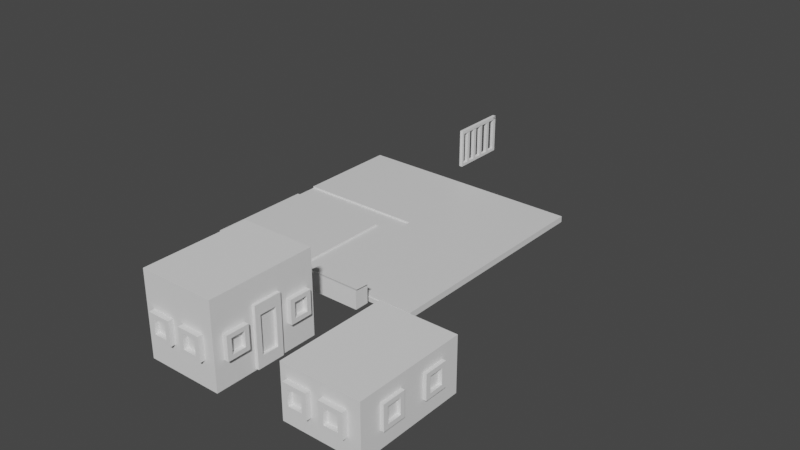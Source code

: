 # Source: city_files.blend  (saved by Blender 3.6.11; exported with 4.5.12 LTS)
import bpy
from mathutils import Matrix  # noqa: F401  (used for matrix-valued properties, if any)

bpy.ops.wm.read_factory_settings(use_empty=True)
scene = bpy.context.scene
scene.name = 'Scene'

# ---- collections
col_collection = bpy.data.collections.new('Collection'); scene.collection.children.link(col_collection)

# ---- materials (node trees are filled in below, after node groups)
mat_material = bpy.data.materials.new('Material')
mat_material.alpha_threshold = 0.0
mat_material.use_transparent_shadow = False
mat_material.roughness = 0.5
mat_material.line_color = (0.0, 0.0, 0.0, 1.0)

# ---- material node trees
mat_material.use_nodes = True; mat_material.node_tree.nodes.clear()
_N = mat_material.node_tree.nodes; _L = mat_material.node_tree.links
n0 = _N.new('ShaderNodeOutputMaterial'); n0.name = 'Material Output'; n0.location = (300, 300)
n1 = _N.new('ShaderNodeBsdfPrincipled'); n1.name = 'Principled BSDF'; n1.location = (10, 300)
n1.distribution = 'GGX'
n1.subsurface_method = 'RANDOM_WALK_SKIN'
n1.inputs[3].default_value = 1.45
n1.inputs[27].default_value = (0.0, 0.0, 0.0, 1.0)
n1.inputs[28].default_value = 1.0
_L.new(n1.outputs[0], n0.inputs[0])
n0.is_active_output = True

# ---- world
world_world = bpy.data.worlds.new('World'); scene.world = world_world
world_world.use_nodes = True; world_world.node_tree.nodes.clear()
_N = world_world.node_tree.nodes; _L = world_world.node_tree.links
n0 = _N.new('ShaderNodeOutputWorld'); n0.name = 'World Output'; n0.location = (300, 300)
n1 = _N.new('ShaderNodeBackground'); n1.name = 'Background'; n1.location = (10, 300)
n1.inputs[0].default_value = (0.05088, 0.05088, 0.05088, 1.0)
_L.new(n1.outputs[0], n0.inputs[0])
n0.is_active_output = True
world_world.color = (0.05088, 0.05088, 0.05088)
world_world.use_sun_shadow = False
world_world.sun_shadow_jitter_overblur = 0.0

# ---- meshes
me_cube_002 = bpy.data.meshes.new('Cube.002')
me_cube_002.from_pydata([(-24.43, -20.07, -20.77), (-24.43, -20.07, 20.77), (-24.43, 20.07, -20.77), (-24.43, 20.07, 20.77), (24.43, -20.07, -20.77), (24.43, -20.07, 20.77), (24.43, 20.07, -20.77), (24.43, 20.07, 20.77), (-26.57, -21.79, 23.02), (-26.57, 21.79, 25.15), (26.57, 21.79, 25.15), (26.57, -21.79, 23.02)], [], [(0, 1, 3, 2), (2, 3, 7, 6), (6, 7, 5, 4), (4, 5, 1, 0), (2, 6, 4, 0), (3, 1, 8, 9), (10, 9, 8, 11), (1, 5, 11, 8), (7, 3, 9, 10), (5, 7, 10, 11)])
_uv = me_cube_002.uv_layers.new(name='UVMap')
_uv.uv.foreach_set('vector', [0.375, 0.0, 0.625, 0.0, 0.625, 0.25, 0.375, 0.25, 0.375, 0.25, 0.625, 0.25, 0.625, 0.5, 0.375, 0.5, 0.375, 0.5, 0.625, 0.5, 0.625, 0.75, 0.375, 0.75, 0.375, 0.75, 0.625, 0.75, 0.625, 1.0, 0.375, 1.0, 0.125, 0.5, 0.375, 0.5, 0.375, 0.75, 0.125, 0.75, 0.625, 0.25, 0.625, 0.0, 0.625, 0.0, 0.625, 0.25, 0.625, 0.5, 0.875, 0.5, 0.875, 0.75, 0.625, 0.75, 0.625, 1.0, 0.625, 0.75, 0.625, 0.75, 0.625, 1.0, 0.625, 0.5, 0.625, 0.25, 0.625, 0.25, 0.625, 0.5, 0.625, 0.75, 0.625, 0.5, 0.625, 0.5, 0.625, 0.75])
me_cube_002.update()
me_cube_004 = bpy.data.meshes.new('Cube.004')
me_cube_004.from_pydata([(-1.0, -1.0, -1.0), (-1.0, -1.0, 1.0), (-1.0, 1.0, -1.0), (-1.0, 1.0, 1.0), (1.0, -1.0, -1.0), (1.0, -1.0, 1.0), (1.0, 1.0, -1.0), (1.0, 1.0, 1.0), (-1.0, -1.0, 7.756), (-1.0, 1.0, 7.756), (1.0, 1.0, 7.756), (1.0, -1.0, 7.756), (-1.0, -1.0, 9.664), (-1.0, 1.0, 9.664), (1.0, 1.0, 9.664), (1.0, -1.0, 9.664), (-1.0, 7.201, 7.756), (1.0, 7.201, 7.756), (-1.0, 7.201, 9.664), (1.0, 7.201, 9.664), (-1.0, 9.299, 7.756), (1.0, 9.299, 7.756), (-1.0, 9.299, 9.664), (1.0, 9.299, 9.664), (-1.0, 7.201, 0.9963), (1.0, 7.201, 0.9963), (-1.0, 9.299, 0.9963), (1.0, 9.299, 0.9963), (-1.0, 9.277, 1.0), (-1.0, 9.277, -1.0), (1.0, 9.277, -1.0), (1.0, 9.277, 1.0)], [], [(0, 1, 3, 2), (3, 7, 31, 28), (6, 7, 5, 4), (4, 5, 1, 0), (2, 6, 4, 0), (5, 7, 10, 11), (8, 11, 15, 12), (3, 1, 8, 9), (1, 5, 11, 8), (7, 3, 9, 10), (14, 13, 12, 15), (9, 13, 18, 16), (11, 10, 14, 15), (9, 8, 12, 13), (16, 18, 22, 20), (10, 9, 16, 17), (14, 10, 17, 19), (13, 14, 19, 18), (21, 20, 22, 23), (16, 20, 26, 24), (19, 17, 21, 23), (18, 19, 23, 22), (25, 24, 26, 27), (17, 16, 24, 25), (21, 17, 25, 27), (20, 21, 27, 26), (29, 28, 31, 30), (2, 3, 28, 29), (7, 6, 30, 31), (6, 2, 29, 30)])
_uv = me_cube_004.uv_layers.new(name='UVMap')
_uv.uv.foreach_set('vector', [0.375, 0.0, 0.625, 0.0, 0.625, 0.25, 0.375, 0.25, 0.625, 0.25, 0.625, 0.5, 0.625, 0.5, 0.625, 0.25, 0.375, 0.5, 0.625, 0.5, 0.625, 0.75, 0.375, 0.75, 0.375, 0.75, 0.625, 0.75, 0.625, 1.0, 0.375, 1.0, 0.125, 0.5, 0.375, 0.5, 0.375, 0.75, 0.125, 0.75, 0.625, 0.75, 0.625, 0.5, 0.625, 0.5, 0.625, 0.75, 0.625, 1.0, 0.625, 0.75, 0.625, 0.75, 0.625, 1.0, 0.625, 0.25, 0.625, 0.0, 0.625, 0.0, 0.625, 0.25, 0.625, 1.0, 0.625, 0.75, 0.625, 0.75, 0.625, 1.0, 0.625, 0.5, 0.625, 0.25, 0.625, 0.25, 0.625, 0.5, 0.625, 0.5, 0.875, 0.5, 0.875, 0.75, 0.625, 0.75, 0.625, 0.25, 0.625, 0.25, 0.625, 0.25, 0.625, 0.25, 0.625, 0.75, 0.625, 0.5, 0.625, 0.5, 0.625, 0.75, 0.625, 0.25, 0.625, 0.0, 0.625, 0.0, 0.625, 0.25, 0.625, 0.25, 0.625, 0.25, 0.625, 0.25, 0.625, 0.25, 0.625, 0.5, 0.625, 0.25, 0.625, 0.25, 0.625, 0.5, 0.625, 0.5, 0.625, 0.5, 0.625, 0.5, 0.625, 0.5, 0.875, 0.5, 0.625, 0.5, 0.625, 0.5, 0.875, 0.5, 0.625, 0.5, 0.625, 0.25, 0.625, 0.25, 0.625, 0.5, 0.625, 0.25, 0.625, 0.25, 0.625, 0.25, 0.625, 0.25, 0.625, 0.5, 0.625, 0.5, 0.625, 0.5, 0.625, 0.5, 0.875, 0.5, 0.625, 0.5, 0.625, 0.5, 0.875, 0.5, 0.625, 0.5, 0.625, 0.25, 0.625, 0.25, 0.625, 0.5, 0.625, 0.5, 0.625, 0.25, 0.625, 0.25, 0.625, 0.5, 0.625, 0.5, 0.625, 0.5, 0.625, 0.5, 0.625, 0.5, 0.625, 0.25, 0.625, 0.5, 0.625, 0.5, 0.625, 0.25, 0.375, 0.25, 0.625, 0.25, 0.625, 0.5, 0.375, 0.5, 0.375, 0.25, 0.625, 0.25, 0.625, 0.25, 0.375, 0.25, 0.625, 0.5, 0.375, 0.5, 0.375, 0.5, 0.625, 0.5, 0.375, 0.5, 0.125, 0.5, 0.125, 0.5, 0.375, 0.5])
me_cube_004.update()
me_cube_001 = bpy.data.meshes.new('Cube.001')
me_cube_001.from_pydata([(-23.36, -18.41, -20.49), (-23.36, -18.41, 20.49), (-23.36, 18.41, -20.49), (-23.36, 18.41, 20.49), (23.36, -18.41, -20.49), (23.36, -18.41, 20.49), (23.36, 18.41, -20.49), (23.36, 18.41, 20.49), (-23.36, -18.41, 482.1), (-23.36, 18.41, 482.1), (23.36, 18.41, 482.1), (23.36, -18.41, 482.1), (-23.36, -18.41, 529.4), (-23.36, 18.41, 529.4), (23.36, 18.41, 529.4), (23.36, -18.41, 529.4), (-23.36, -109.1, -20.49), (-23.36, -109.1, 20.49), (23.36, -109.1, 20.49), (23.36, -109.1, -20.49), (-23.36, -155.5, -20.49), (-23.36, -155.5, 20.49), (23.36, -155.5, 20.49), (23.36, -155.5, -20.49), (-23.36, -259.4, -20.49), (-23.36, -259.4, 20.49), (23.36, -259.4, 20.49), (23.36, -259.4, -20.49), (-23.36, -308.6, -20.49), (-23.36, -308.6, 20.49), (23.36, -308.6, 20.49), (23.36, -308.6, -20.49), (-23.36, -408.5, -20.49), (-23.36, -408.5, 20.49), (23.36, -408.5, 20.49), (23.36, -408.5, -20.49), (-23.36, -456.9, -20.49), (-23.36, -456.9, 20.49), (23.36, -456.9, 20.49), (23.36, -456.9, -20.49), (-23.36, -570.9, -20.49), (-23.36, -570.9, 20.49), (23.36, -570.9, 20.49), (23.36, -570.9, -20.49), (-23.36, -621.4, -20.49), (-23.36, -621.4, 20.49), (23.36, -621.4, 20.49), (23.36, -621.4, -20.49), (-23.36, -735.8, -20.49), (-23.36, -735.8, 20.49), (23.36, -735.8, 20.49), (23.36, -735.8, -20.49), (-23.36, -784.5, -20.49), (-23.36, -784.5, 20.49), (23.36, -784.5, 20.49), (23.36, -784.5, -20.49), (23.36, -735.8, 524.8), (-23.36, -735.8, 524.8), (23.36, -784.5, 524.8), (-23.36, -784.5, 524.8), (23.36, -783.9, 482.1), (-23.36, -783.9, 482.1), (23.36, -783.9, 529.4), (-23.36, -783.9, 529.4), (23.36, -109.1, 488.1), (-23.36, -109.1, 488.1), (23.36, -155.5, 488.1), (-23.36, -155.5, 488.1), (23.36, -259.4, 488.8), (-23.36, -259.4, 488.8), (23.36, -308.6, 488.8), (-23.36, -308.6, 488.8), (23.36, -408.5, 488.1), (-23.36, -408.5, 488.1), (23.36, -456.9, 488.1), (-23.36, -456.9, 488.1), (23.36, -570.9, 486.9), (-23.36, -570.9, 486.9), (23.36, -621.4, 486.9), (-23.36, -621.4, 486.9)], [], [(0, 1, 3, 2), (2, 3, 7, 6), (6, 7, 5, 4), (1, 0, 16, 17), (2, 6, 4, 0), (5, 7, 10, 11), (9, 8, 12, 13), (3, 1, 8, 9), (1, 5, 11, 8), (7, 3, 9, 10), (14, 13, 12, 15), (15, 12, 63, 62), (10, 9, 13, 14), (11, 10, 14, 15), (16, 19, 23, 20), (0, 4, 19, 16), (5, 1, 17, 18), (4, 5, 18, 19), (22, 21, 25, 26), (17, 16, 20, 21), (22, 18, 64, 66), (19, 18, 22, 23), (27, 26, 30, 31), (23, 22, 26, 27), (20, 23, 27, 24), (21, 20, 24, 25), (28, 31, 35, 32), (24, 27, 31, 28), (25, 24, 28, 29), (25, 29, 71, 69), (34, 33, 73, 72), (29, 28, 32, 33), (30, 29, 33, 34), (31, 30, 34, 35), (36, 39, 43, 40), (35, 34, 38, 39), (32, 35, 39, 36), (33, 32, 36, 37), (40, 43, 47, 44), (37, 36, 40, 41), (38, 37, 41, 42), (39, 38, 42, 43), (46, 45, 49, 50), (41, 40, 44, 45), (45, 46, 78, 79), (43, 42, 46, 47), (48, 51, 55, 52), (47, 46, 50, 51), (44, 47, 51, 48), (45, 44, 48, 49), (55, 54, 53, 52), (49, 48, 52, 53), (54, 50, 56, 58), (51, 50, 54, 55), (56, 57, 59, 58), (53, 54, 58, 59), (50, 49, 57, 56), (49, 53, 59, 57), (61, 60, 62, 63), (8, 11, 60, 61), (11, 15, 62, 60), (12, 8, 61, 63), (64, 65, 67, 66), (21, 22, 66, 67), (18, 17, 65, 64), (17, 21, 67, 65), (68, 69, 71, 70), (29, 30, 70, 71), (26, 25, 69, 68), (30, 26, 68, 70), (72, 73, 75, 74), (33, 37, 75, 73), (38, 34, 72, 74), (37, 38, 74, 75), (76, 77, 79, 78), (42, 41, 77, 76), (41, 45, 79, 77), (46, 42, 76, 78)])
_uv = me_cube_001.uv_layers.new(name='UVMap')
_uv.uv.foreach_set('vector', [0.375, 0.0, 0.625, 0.0, 0.625, 0.25, 0.375, 0.25, 0.375, 0.25, 0.625, 0.25, 0.625, 0.5, 0.375, 0.5, 0.375, 0.5, 0.625, 0.5, 0.625, 0.75, 0.375, 0.75, 0.625, 0.0, 0.375, 0.0, 0.375, 0.0, 0.625, 0.0, 0.125, 0.5, 0.375, 0.5, 0.375, 0.75, 0.125, 0.75, 0.625, 0.75, 0.625, 0.5, 0.625, 0.5, 0.625, 0.75, 0.625, 0.25, 0.625, 0.0, 0.625, 0.0, 0.625, 0.25, 0.625, 0.25, 0.625, 0.0, 0.625, 0.0, 0.625, 0.25, 0.625, 1.0, 0.625, 0.75, 0.625, 0.75, 0.625, 1.0, 0.625, 0.5, 0.625, 0.25, 0.625, 0.25, 0.625, 0.5, 0.625, 0.5, 0.875, 0.5, 0.875, 0.75, 0.625, 0.75, 0.625, 0.75, 0.875, 0.75, 0.875, 0.75, 0.625, 0.75, 0.625, 0.5, 0.625, 0.25, 0.625, 0.25, 0.625, 0.5, 0.625, 0.75, 0.625, 0.5, 0.625, 0.5, 0.625, 0.75, 0.125, 0.75, 0.375, 0.75, 0.375, 0.75, 0.125, 0.75, 0.125, 0.75, 0.375, 0.75, 0.375, 0.75, 0.125, 0.75, 0.625, 0.75, 0.625, 1.0, 0.625, 1.0, 0.625, 0.75, 0.375, 0.75, 0.625, 0.75, 0.625, 0.75, 0.375, 0.75, 0.625, 0.75, 0.625, 1.0, 0.625, 1.0, 0.625, 0.75, 0.625, 0.0, 0.375, 0.0, 0.375, 0.0, 0.625, 0.0, 0.625, 0.75, 0.625, 0.75, 0.625, 0.75, 0.625, 0.75, 0.375, 0.75, 0.625, 0.75, 0.625, 0.75, 0.375, 0.75, 0.375, 0.75, 0.625, 0.75, 0.625, 0.75, 0.375, 0.75, 0.375, 0.75, 0.625, 0.75, 0.625, 0.75, 0.375, 0.75, 0.125, 0.75, 0.375, 0.75, 0.375, 0.75, 0.125, 0.75, 0.625, 0.0, 0.375, 0.0, 0.375, 0.0, 0.625, 0.0, 0.125, 0.75, 0.375, 0.75, 0.375, 0.75, 0.125, 0.75, 0.125, 0.75, 0.375, 0.75, 0.375, 0.75, 0.125, 0.75, 0.625, 0.0, 0.375, 0.0, 0.375, 0.0, 0.625, 0.0, 0.625, 0.0, 0.625, 0.0, 0.625, 0.0, 0.625, 0.0, 0.625, 0.75, 0.625, 1.0, 0.625, 1.0, 0.625, 0.75, 0.625, 0.0, 0.375, 0.0, 0.375, 0.0, 0.625, 0.0, 0.625, 0.75, 0.625, 1.0, 0.625, 1.0, 0.625, 0.75, 0.375, 0.75, 0.625, 0.75, 0.625, 0.75, 0.375, 0.75, 0.125, 0.75, 0.375, 0.75, 0.375, 0.75, 0.125, 0.75, 0.375, 0.75, 0.625, 0.75, 0.625, 0.75, 0.375, 0.75, 0.125, 0.75, 0.375, 0.75, 0.375, 0.75, 0.125, 0.75, 0.625, 0.0, 0.375, 0.0, 0.375, 0.0, 0.625, 0.0, 0.125, 0.75, 0.375, 0.75, 0.375, 0.75, 0.125, 0.75, 0.625, 0.0, 0.375, 0.0, 0.375, 0.0, 0.625, 0.0, 0.625, 0.75, 0.625, 1.0, 0.625, 1.0, 0.625, 0.75, 0.375, 0.75, 0.625, 0.75, 0.625, 0.75, 0.375, 0.75, 0.625, 0.75, 0.625, 1.0, 0.625, 1.0, 0.625, 0.75, 0.625, 0.0, 0.375, 0.0, 0.375, 0.0, 0.625, 0.0, 0.625, 1.0, 0.625, 0.75, 0.625, 0.75, 0.625, 1.0, 0.375, 0.75, 0.625, 0.75, 0.625, 0.75, 0.375, 0.75, 0.125, 0.75, 0.375, 0.75, 0.375, 0.75, 0.125, 0.75, 0.375, 0.75, 0.625, 0.75, 0.625, 0.75, 0.375, 0.75, 0.125, 0.75, 0.375, 0.75, 0.375, 0.75, 0.125, 0.75, 0.625, 0.0, 0.375, 0.0, 0.375, 0.0, 0.625, 0.0, 0.375, 0.75, 0.625, 0.75, 0.625, 1.0, 0.375, 1.0, 0.625, 0.0, 0.375, 0.0, 0.375, 0.0, 0.625, 0.0, 0.625, 0.75, 0.625, 0.75, 0.625, 0.75, 0.625, 0.75, 0.375, 0.75, 0.625, 0.75, 0.625, 0.75, 0.375, 0.75, 0.625, 0.75, 0.625, 1.0, 0.625, 1.0, 0.625, 0.75, 0.625, 1.0, 0.625, 0.75, 0.625, 0.75, 0.625, 1.0, 0.625, 0.75, 0.625, 1.0, 0.625, 1.0, 0.625, 0.75, 0.625, 0.0, 0.625, 0.0, 0.625, 0.0, 0.625, 0.0, 0.625, 1.0, 0.625, 0.75, 0.625, 0.75, 0.625, 1.0, 0.625, 1.0, 0.625, 0.75, 0.625, 0.75, 0.625, 1.0, 0.625, 0.75, 0.625, 0.75, 0.625, 0.75, 0.625, 0.75, 0.625, 0.0, 0.625, 0.0, 0.625, 0.0, 0.625, 0.0, 0.625, 0.75, 0.625, 1.0, 0.625, 1.0, 0.625, 0.75, 0.625, 1.0, 0.625, 0.75, 0.625, 0.75, 0.625, 1.0, 0.625, 0.75, 0.625, 1.0, 0.625, 1.0, 0.625, 0.75, 0.625, 0.0, 0.625, 0.0, 0.625, 0.0, 0.625, 0.0, 0.625, 0.75, 0.625, 1.0, 0.625, 1.0, 0.625, 0.75, 0.625, 1.0, 0.625, 0.75, 0.625, 0.75, 0.625, 1.0, 0.625, 0.75, 0.625, 1.0, 0.625, 1.0, 0.625, 0.75, 0.625, 0.75, 0.625, 0.75, 0.625, 0.75, 0.625, 0.75, 0.625, 0.75, 0.625, 1.0, 0.625, 1.0, 0.625, 0.75, 0.625, 0.0, 0.625, 0.0, 0.625, 0.0, 0.625, 0.0, 0.625, 0.75, 0.625, 0.75, 0.625, 0.75, 0.625, 0.75, 0.625, 1.0, 0.625, 0.75, 0.625, 0.75, 0.625, 1.0, 0.625, 0.75, 0.625, 1.0, 0.625, 1.0, 0.625, 0.75, 0.625, 0.75, 0.625, 1.0, 0.625, 1.0, 0.625, 0.75, 0.625, 0.0, 0.625, 0.0, 0.625, 0.0, 0.625, 0.0, 0.625, 0.75, 0.625, 0.75, 0.625, 0.75, 0.625, 0.75])
me_cube_001.update()
me_cube_013 = bpy.data.meshes.new('Cube.013')
me_cube_013.from_pydata([(-43.9, -55.91, -45.56), (-43.9, -55.91, 45.56), (-43.9, 55.91, -45.56), (-43.9, 55.91, 45.56), (43.9, -55.91, -45.56), (43.9, -55.91, 45.56), (43.9, 55.91, -45.56), (43.9, 55.91, 45.56)], [], [(0, 1, 3, 2), (2, 3, 7, 6), (6, 7, 5, 4), (4, 5, 1, 0), (2, 6, 4, 0), (7, 3, 1, 5)])
_uv = me_cube_013.uv_layers.new(name='UVMap')
_uv.uv.foreach_set('vector', [0.375, 0.0, 0.625, 0.0, 0.625, 0.25, 0.375, 0.25, 0.375, 0.25, 0.625, 0.25, 0.625, 0.5, 0.375, 0.5, 0.375, 0.5, 0.625, 0.5, 0.625, 0.75, 0.375, 0.75, 0.375, 0.75, 0.625, 0.75, 0.625, 1.0, 0.375, 1.0, 0.125, 0.5, 0.375, 0.5, 0.375, 0.75, 0.125, 0.75, 0.625, 0.5, 0.875, 0.5, 0.875, 0.75, 0.625, 0.75])
me_cube_013.update()
me_cube_014 = bpy.data.meshes.new('Cube.014')
me_cube_014.from_pydata([(-1.0, -1.0, -1.0), (-1.0, -1.0, 1.0), (-1.0, 1.0, -1.0), (-1.0, 1.0, 1.0), (1.0, -1.0, -1.0), (1.0, -1.0, 1.0), (1.0, 1.0, -1.0), (1.0, 1.0, 1.0), (-1.0, -1.0, 7.756), (-1.0, 1.0, 7.756), (1.0, 1.0, 7.756), (1.0, -1.0, 7.756), (-1.0, -1.0, 9.664), (-1.0, 1.0, 9.664), (1.0, 1.0, 9.664), (1.0, -1.0, 9.664), (-1.0, 7.201, 7.756), (1.0, 7.201, 7.756), (-1.0, 7.201, 9.664), (1.0, 7.201, 9.664), (-1.0, 9.299, 7.756), (1.0, 9.299, 7.756), (-1.0, 9.299, 9.664), (1.0, 9.299, 9.664), (-1.0, 7.201, 0.9963), (1.0, 7.201, 0.9963), (-1.0, 9.299, 0.9963), (1.0, 9.299, 0.9963), (-1.0, 9.277, 1.0), (-1.0, 9.277, -1.0), (1.0, 9.277, -1.0), (1.0, 9.277, 1.0), (1.432, 1.0, 1.0), (1.432, 1.0, -1.0), (1.432, -1.0, -1.0), (1.432, -1.0, 1.0), (1.0, 1.0, 9.65), (1.0, -1.0, 9.65), (1.432, 1.0, 9.65), (1.432, -1.0, 9.65), (1.432, 9.302, 1.0), (1.0, 9.302, 1.0), (1.432, 9.302, 9.65), (1.0, 9.302, 9.65), (1.0, 9.343, 1.0), (1.0, 9.343, -1.0), (1.432, 9.343, 1.0), (1.432, 9.343, -1.0)], [], [(0, 1, 3, 2), (3, 7, 31, 28), (4, 6, 33, 34), (4, 5, 1, 0), (2, 6, 4, 0), (5, 7, 10, 11), (8, 11, 15, 12), (3, 1, 8, 9), (1, 5, 11, 8), (7, 3, 9, 10), (14, 13, 12, 15), (9, 13, 18, 16), (11, 10, 14, 15), (9, 8, 12, 13), (16, 18, 22, 20), (10, 9, 16, 17), (14, 10, 17, 19), (13, 14, 19, 18), (21, 20, 22, 23), (16, 20, 26, 24), (19, 17, 21, 23), (18, 19, 23, 22), (25, 24, 26, 27), (17, 16, 24, 25), (21, 17, 25, 27), (20, 21, 27, 26), (29, 28, 31, 30), (2, 3, 28, 29), (7, 6, 30, 31), (6, 2, 29, 30), (33, 32, 35, 34), (35, 32, 38, 39), (6, 7, 44, 45), (5, 4, 34, 35), (36, 37, 39, 38), (36, 38, 42, 43), (7, 5, 37, 36), (5, 35, 39, 37), (40, 41, 43, 42), (32, 7, 41, 40), (7, 36, 43, 41), (38, 32, 40, 42), (45, 44, 46, 47), (33, 6, 45, 47), (32, 33, 47, 46), (7, 32, 46, 44)])
_uv = me_cube_014.uv_layers.new(name='UVMap')
_uv.uv.foreach_set('vector', [0.375, 0.0, 0.625, 0.0, 0.625, 0.25, 0.375, 0.25, 0.625, 0.25, 0.625, 0.5, 0.625, 0.5, 0.625, 0.25, 0.375, 0.75, 0.375, 0.5, 0.375, 0.5, 0.375, 0.75, 0.375, 0.75, 0.625, 0.75, 0.625, 1.0, 0.375, 1.0, 0.125, 0.5, 0.375, 0.5, 0.375, 0.75, 0.125, 0.75, 0.625, 0.75, 0.625, 0.5, 0.625, 0.5, 0.625, 0.75, 0.625, 1.0, 0.625, 0.75, 0.625, 0.75, 0.625, 1.0, 0.625, 0.25, 0.625, 0.0, 0.625, 0.0, 0.625, 0.25, 0.625, 1.0, 0.625, 0.75, 0.625, 0.75, 0.625, 1.0, 0.625, 0.5, 0.625, 0.25, 0.625, 0.25, 0.625, 0.5, 0.625, 0.5, 0.875, 0.5, 0.875, 0.75, 0.625, 0.75, 0.625, 0.25, 0.625, 0.25, 0.625, 0.25, 0.625, 0.25, 0.625, 0.75, 0.625, 0.5, 0.625, 0.5, 0.625, 0.75, 0.625, 0.25, 0.625, 0.0, 0.625, 0.0, 0.625, 0.25, 0.625, 0.25, 0.625, 0.25, 0.625, 0.25, 0.625, 0.25, 0.625, 0.5, 0.625, 0.25, 0.625, 0.25, 0.625, 0.5, 0.625, 0.5, 0.625, 0.5, 0.625, 0.5, 0.625, 0.5, 0.875, 0.5, 0.625, 0.5, 0.625, 0.5, 0.875, 0.5, 0.625, 0.5, 0.625, 0.25, 0.625, 0.25, 0.625, 0.5, 0.625, 0.25, 0.625, 0.25, 0.625, 0.25, 0.625, 0.25, 0.625, 0.5, 0.625, 0.5, 0.625, 0.5, 0.625, 0.5, 0.875, 0.5, 0.625, 0.5, 0.625, 0.5, 0.875, 0.5, 0.625, 0.5, 0.625, 0.25, 0.625, 0.25, 0.625, 0.5, 0.625, 0.5, 0.625, 0.25, 0.625, 0.25, 0.625, 0.5, 0.625, 0.5, 0.625, 0.5, 0.625, 0.5, 0.625, 0.5, 0.625, 0.25, 0.625, 0.5, 0.625, 0.5, 0.625, 0.25, 0.375, 0.25, 0.625, 0.25, 0.625, 0.5, 0.375, 0.5, 0.375, 0.25, 0.625, 0.25, 0.625, 0.25, 0.375, 0.25, 0.625, 0.5, 0.375, 0.5, 0.375, 0.5, 0.625, 0.5, 0.375, 0.5, 0.125, 0.5, 0.125, 0.5, 0.375, 0.5, 0.375, 0.5, 0.625, 0.5, 0.625, 0.75, 0.375, 0.75, 0.625, 0.75, 0.625, 0.5, 0.625, 0.5, 0.625, 0.75, 0.375, 0.5, 0.625, 0.5, 0.625, 0.5, 0.375, 0.5, 0.625, 0.75, 0.375, 0.75, 0.375, 0.75, 0.625, 0.75, 0.625, 0.5, 0.625, 0.75, 0.625, 0.75, 0.625, 0.5, 0.625, 0.5, 0.625, 0.5, 0.625, 0.5, 0.625, 0.5, 0.625, 0.5, 0.625, 0.75, 0.625, 0.75, 0.625, 0.5, 0.625, 0.75, 0.625, 0.75, 0.625, 0.75, 0.625, 0.75, 0.625, 0.5, 0.625, 0.5, 0.625, 0.5, 0.625, 0.5, 0.625, 0.5, 0.625, 0.5, 0.625, 0.5, 0.625, 0.5, 0.625, 0.5, 0.625, 0.5, 0.625, 0.5, 0.625, 0.5, 0.625, 0.5, 0.625, 0.5, 0.625, 0.5, 0.625, 0.5, 0.375, 0.5, 0.625, 0.5, 0.625, 0.5, 0.375, 0.5, 0.375, 0.5, 0.375, 0.5, 0.375, 0.5, 0.375, 0.5, 0.625, 0.5, 0.375, 0.5, 0.375, 0.5, 0.625, 0.5, 0.625, 0.5, 0.625, 0.5, 0.625, 0.5, 0.625, 0.5])
me_cube_014.update()
me_cube_027 = bpy.data.meshes.new('Cube.027')
me_cube_027.from_pydata([(-1.0, -1.0, -1.0), (-1.0, -1.0, 1.0), (-1.0, 1.0, -1.0), (-1.0, 1.0, 1.0), (1.0, -1.0, -1.0), (1.0, -1.0, 1.0), (1.0, 1.0, -1.0), (1.0, 1.0, 1.0), (-1.0, -1.0, 7.756), (-1.0, 1.0, 7.756), (1.0, 1.0, 7.756), (1.0, -1.0, 7.756), (-1.0, -1.0, 9.664), (-1.0, 1.0, 9.664), (1.0, 1.0, 9.664), (1.0, -1.0, 9.664), (-1.0, 7.201, 7.756), (1.0, 7.201, 7.756), (-1.0, 7.201, 9.664), (1.0, 7.201, 9.664), (-1.0, 9.299, 7.756), (1.0, 9.299, 7.756), (-1.0, 9.299, 9.664), (1.0, 9.299, 9.664), (-1.0, 7.201, 0.9963), (1.0, 7.201, 0.9963), (-1.0, 9.299, 0.9963), (1.0, 9.299, 0.9963), (-1.0, 9.277, 1.0), (-1.0, 9.277, -1.0), (1.0, 9.277, -1.0), (1.0, 9.277, 1.0), (1.432, 1.0, 1.0), (1.432, 1.0, -1.0), (1.432, -1.0, -1.0), (1.432, -1.0, 1.0), (1.0, 1.0, 9.65), (1.0, -1.0, 9.65), (1.432, 1.0, 9.65), (1.432, -1.0, 9.65), (1.432, 9.302, 1.0), (1.0, 9.302, 1.0), (1.432, 9.302, 9.65), (1.0, 9.302, 9.65), (1.0, 9.343, 1.0), (1.0, 9.343, -1.0), (1.432, 9.343, 1.0), (1.432, 9.343, -1.0)], [], [(0, 1, 3, 2), (3, 7, 31, 28), (4, 6, 33, 34), (4, 5, 1, 0), (2, 6, 4, 0), (5, 7, 10, 11), (8, 11, 15, 12), (3, 1, 8, 9), (1, 5, 11, 8), (7, 3, 9, 10), (14, 13, 12, 15), (9, 13, 18, 16), (11, 10, 14, 15), (9, 8, 12, 13), (16, 18, 22, 20), (10, 9, 16, 17), (14, 10, 17, 19), (13, 14, 19, 18), (21, 20, 22, 23), (16, 20, 26, 24), (19, 17, 21, 23), (18, 19, 23, 22), (25, 24, 26, 27), (17, 16, 24, 25), (21, 17, 25, 27), (20, 21, 27, 26), (29, 28, 31, 30), (2, 3, 28, 29), (7, 6, 30, 31), (6, 2, 29, 30), (33, 32, 35, 34), (35, 32, 38, 39), (6, 7, 44, 45), (5, 4, 34, 35), (36, 37, 39, 38), (36, 38, 42, 43), (7, 5, 37, 36), (5, 35, 39, 37), (40, 41, 43, 42), (32, 7, 41, 40), (7, 36, 43, 41), (38, 32, 40, 42), (45, 44, 46, 47), (33, 6, 45, 47), (32, 33, 47, 46), (7, 32, 46, 44)])
_uv = me_cube_027.uv_layers.new(name='UVMap')
_uv.uv.foreach_set('vector', [0.375, 0.0, 0.625, 0.0, 0.625, 0.25, 0.375, 0.25, 0.625, 0.25, 0.625, 0.5, 0.625, 0.5, 0.625, 0.25, 0.375, 0.75, 0.375, 0.5, 0.375, 0.5, 0.375, 0.75, 0.375, 0.75, 0.625, 0.75, 0.625, 1.0, 0.375, 1.0, 0.125, 0.5, 0.375, 0.5, 0.375, 0.75, 0.125, 0.75, 0.625, 0.75, 0.625, 0.5, 0.625, 0.5, 0.625, 0.75, 0.625, 1.0, 0.625, 0.75, 0.625, 0.75, 0.625, 1.0, 0.625, 0.25, 0.625, 0.0, 0.625, 0.0, 0.625, 0.25, 0.625, 1.0, 0.625, 0.75, 0.625, 0.75, 0.625, 1.0, 0.625, 0.5, 0.625, 0.25, 0.625, 0.25, 0.625, 0.5, 0.625, 0.5, 0.875, 0.5, 0.875, 0.75, 0.625, 0.75, 0.625, 0.25, 0.625, 0.25, 0.625, 0.25, 0.625, 0.25, 0.625, 0.75, 0.625, 0.5, 0.625, 0.5, 0.625, 0.75, 0.625, 0.25, 0.625, 0.0, 0.625, 0.0, 0.625, 0.25, 0.625, 0.25, 0.625, 0.25, 0.625, 0.25, 0.625, 0.25, 0.625, 0.5, 0.625, 0.25, 0.625, 0.25, 0.625, 0.5, 0.625, 0.5, 0.625, 0.5, 0.625, 0.5, 0.625, 0.5, 0.875, 0.5, 0.625, 0.5, 0.625, 0.5, 0.875, 0.5, 0.625, 0.5, 0.625, 0.25, 0.625, 0.25, 0.625, 0.5, 0.625, 0.25, 0.625, 0.25, 0.625, 0.25, 0.625, 0.25, 0.625, 0.5, 0.625, 0.5, 0.625, 0.5, 0.625, 0.5, 0.875, 0.5, 0.625, 0.5, 0.625, 0.5, 0.875, 0.5, 0.625, 0.5, 0.625, 0.25, 0.625, 0.25, 0.625, 0.5, 0.625, 0.5, 0.625, 0.25, 0.625, 0.25, 0.625, 0.5, 0.625, 0.5, 0.625, 0.5, 0.625, 0.5, 0.625, 0.5, 0.625, 0.25, 0.625, 0.5, 0.625, 0.5, 0.625, 0.25, 0.375, 0.25, 0.625, 0.25, 0.625, 0.5, 0.375, 0.5, 0.375, 0.25, 0.625, 0.25, 0.625, 0.25, 0.375, 0.25, 0.625, 0.5, 0.375, 0.5, 0.375, 0.5, 0.625, 0.5, 0.375, 0.5, 0.125, 0.5, 0.125, 0.5, 0.375, 0.5, 0.375, 0.5, 0.625, 0.5, 0.625, 0.75, 0.375, 0.75, 0.625, 0.75, 0.625, 0.5, 0.625, 0.5, 0.625, 0.75, 0.375, 0.5, 0.625, 0.5, 0.625, 0.5, 0.375, 0.5, 0.625, 0.75, 0.375, 0.75, 0.375, 0.75, 0.625, 0.75, 0.625, 0.5, 0.625, 0.75, 0.625, 0.75, 0.625, 0.5, 0.625, 0.5, 0.625, 0.5, 0.625, 0.5, 0.625, 0.5, 0.625, 0.5, 0.625, 0.75, 0.625, 0.75, 0.625, 0.5, 0.625, 0.75, 0.625, 0.75, 0.625, 0.75, 0.625, 0.75, 0.625, 0.5, 0.625, 0.5, 0.625, 0.5, 0.625, 0.5, 0.625, 0.5, 0.625, 0.5, 0.625, 0.5, 0.625, 0.5, 0.625, 0.5, 0.625, 0.5, 0.625, 0.5, 0.625, 0.5, 0.625, 0.5, 0.625, 0.5, 0.625, 0.5, 0.625, 0.5, 0.375, 0.5, 0.625, 0.5, 0.625, 0.5, 0.375, 0.5, 0.375, 0.5, 0.375, 0.5, 0.375, 0.5, 0.375, 0.5, 0.625, 0.5, 0.375, 0.5, 0.375, 0.5, 0.625, 0.5, 0.625, 0.5, 0.625, 0.5, 0.625, 0.5, 0.625, 0.5])
me_cube_027.update()
me_cube_028 = bpy.data.meshes.new('Cube.028')
me_cube_028.from_pydata([(-1.0, -1.0, -1.0), (-1.0, -1.0, 1.0), (-1.0, 1.0, -1.0), (-1.0, 1.0, 1.0), (1.0, -1.0, -1.0), (1.0, -1.0, 1.0), (1.0, 1.0, -1.0), (1.0, 1.0, 1.0), (-1.0, -1.0, 7.756), (-1.0, 1.0, 7.756), (1.0, 1.0, 7.756), (1.0, -1.0, 7.756), (-1.0, -1.0, 9.664), (-1.0, 1.0, 9.664), (1.0, 1.0, 9.664), (1.0, -1.0, 9.664), (-1.0, 7.201, 7.756), (1.0, 7.201, 7.756), (-1.0, 7.201, 9.664), (1.0, 7.201, 9.664), (-1.0, 9.299, 7.756), (1.0, 9.299, 7.756), (-1.0, 9.299, 9.664), (1.0, 9.299, 9.664), (-1.0, 7.201, 0.9963), (1.0, 7.201, 0.9963), (-1.0, 9.299, 0.9963), (1.0, 9.299, 0.9963), (-1.0, 9.277, 1.0), (-1.0, 9.277, -1.0), (1.0, 9.277, -1.0), (1.0, 9.277, 1.0), (1.432, 1.0, 1.0), (1.432, 1.0, -1.0), (1.432, -1.0, -1.0), (1.432, -1.0, 1.0), (1.0, 1.0, 9.65), (1.0, -1.0, 9.65), (1.432, 1.0, 9.65), (1.432, -1.0, 9.65), (1.432, 9.302, 1.0), (1.0, 9.302, 1.0), (1.432, 9.302, 9.65), (1.0, 9.302, 9.65), (1.0, 9.343, 1.0), (1.0, 9.343, -1.0), (1.432, 9.343, 1.0), (1.432, 9.343, -1.0)], [], [(0, 1, 3, 2), (3, 7, 31, 28), (4, 6, 33, 34), (4, 5, 1, 0), (2, 6, 4, 0), (5, 7, 10, 11), (8, 11, 15, 12), (3, 1, 8, 9), (1, 5, 11, 8), (7, 3, 9, 10), (14, 13, 12, 15), (9, 13, 18, 16), (11, 10, 14, 15), (9, 8, 12, 13), (16, 18, 22, 20), (10, 9, 16, 17), (14, 10, 17, 19), (13, 14, 19, 18), (21, 20, 22, 23), (16, 20, 26, 24), (19, 17, 21, 23), (18, 19, 23, 22), (25, 24, 26, 27), (17, 16, 24, 25), (21, 17, 25, 27), (20, 21, 27, 26), (29, 28, 31, 30), (2, 3, 28, 29), (7, 6, 30, 31), (6, 2, 29, 30), (33, 32, 35, 34), (35, 32, 38, 39), (6, 7, 44, 45), (5, 4, 34, 35), (36, 37, 39, 38), (36, 38, 42, 43), (7, 5, 37, 36), (5, 35, 39, 37), (40, 41, 43, 42), (32, 7, 41, 40), (7, 36, 43, 41), (38, 32, 40, 42), (45, 44, 46, 47), (33, 6, 45, 47), (32, 33, 47, 46), (7, 32, 46, 44)])
_uv = me_cube_028.uv_layers.new(name='UVMap')
_uv.uv.foreach_set('vector', [0.375, 0.0, 0.625, 0.0, 0.625, 0.25, 0.375, 0.25, 0.625, 0.25, 0.625, 0.5, 0.625, 0.5, 0.625, 0.25, 0.375, 0.75, 0.375, 0.5, 0.375, 0.5, 0.375, 0.75, 0.375, 0.75, 0.625, 0.75, 0.625, 1.0, 0.375, 1.0, 0.125, 0.5, 0.375, 0.5, 0.375, 0.75, 0.125, 0.75, 0.625, 0.75, 0.625, 0.5, 0.625, 0.5, 0.625, 0.75, 0.625, 1.0, 0.625, 0.75, 0.625, 0.75, 0.625, 1.0, 0.625, 0.25, 0.625, 0.0, 0.625, 0.0, 0.625, 0.25, 0.625, 1.0, 0.625, 0.75, 0.625, 0.75, 0.625, 1.0, 0.625, 0.5, 0.625, 0.25, 0.625, 0.25, 0.625, 0.5, 0.625, 0.5, 0.875, 0.5, 0.875, 0.75, 0.625, 0.75, 0.625, 0.25, 0.625, 0.25, 0.625, 0.25, 0.625, 0.25, 0.625, 0.75, 0.625, 0.5, 0.625, 0.5, 0.625, 0.75, 0.625, 0.25, 0.625, 0.0, 0.625, 0.0, 0.625, 0.25, 0.625, 0.25, 0.625, 0.25, 0.625, 0.25, 0.625, 0.25, 0.625, 0.5, 0.625, 0.25, 0.625, 0.25, 0.625, 0.5, 0.625, 0.5, 0.625, 0.5, 0.625, 0.5, 0.625, 0.5, 0.875, 0.5, 0.625, 0.5, 0.625, 0.5, 0.875, 0.5, 0.625, 0.5, 0.625, 0.25, 0.625, 0.25, 0.625, 0.5, 0.625, 0.25, 0.625, 0.25, 0.625, 0.25, 0.625, 0.25, 0.625, 0.5, 0.625, 0.5, 0.625, 0.5, 0.625, 0.5, 0.875, 0.5, 0.625, 0.5, 0.625, 0.5, 0.875, 0.5, 0.625, 0.5, 0.625, 0.25, 0.625, 0.25, 0.625, 0.5, 0.625, 0.5, 0.625, 0.25, 0.625, 0.25, 0.625, 0.5, 0.625, 0.5, 0.625, 0.5, 0.625, 0.5, 0.625, 0.5, 0.625, 0.25, 0.625, 0.5, 0.625, 0.5, 0.625, 0.25, 0.375, 0.25, 0.625, 0.25, 0.625, 0.5, 0.375, 0.5, 0.375, 0.25, 0.625, 0.25, 0.625, 0.25, 0.375, 0.25, 0.625, 0.5, 0.375, 0.5, 0.375, 0.5, 0.625, 0.5, 0.375, 0.5, 0.125, 0.5, 0.125, 0.5, 0.375, 0.5, 0.375, 0.5, 0.625, 0.5, 0.625, 0.75, 0.375, 0.75, 0.625, 0.75, 0.625, 0.5, 0.625, 0.5, 0.625, 0.75, 0.375, 0.5, 0.625, 0.5, 0.625, 0.5, 0.375, 0.5, 0.625, 0.75, 0.375, 0.75, 0.375, 0.75, 0.625, 0.75, 0.625, 0.5, 0.625, 0.75, 0.625, 0.75, 0.625, 0.5, 0.625, 0.5, 0.625, 0.5, 0.625, 0.5, 0.625, 0.5, 0.625, 0.5, 0.625, 0.75, 0.625, 0.75, 0.625, 0.5, 0.625, 0.75, 0.625, 0.75, 0.625, 0.75, 0.625, 0.75, 0.625, 0.5, 0.625, 0.5, 0.625, 0.5, 0.625, 0.5, 0.625, 0.5, 0.625, 0.5, 0.625, 0.5, 0.625, 0.5, 0.625, 0.5, 0.625, 0.5, 0.625, 0.5, 0.625, 0.5, 0.625, 0.5, 0.625, 0.5, 0.625, 0.5, 0.625, 0.5, 0.375, 0.5, 0.625, 0.5, 0.625, 0.5, 0.375, 0.5, 0.375, 0.5, 0.375, 0.5, 0.375, 0.5, 0.375, 0.5, 0.625, 0.5, 0.375, 0.5, 0.375, 0.5, 0.625, 0.5, 0.625, 0.5, 0.625, 0.5, 0.625, 0.5, 0.625, 0.5])
me_cube_028.update()
me_cube_029 = bpy.data.meshes.new('Cube.029')
me_cube_029.from_pydata([(-1.0, -1.0, -1.0), (-1.0, -1.0, 1.0), (-1.0, 1.0, -1.0), (-1.0, 1.0, 1.0), (1.0, -1.0, -1.0), (1.0, -1.0, 1.0), (1.0, 1.0, -1.0), (1.0, 1.0, 1.0), (-1.0, -1.0, 7.756), (-1.0, 1.0, 7.756), (1.0, 1.0, 7.756), (1.0, -1.0, 7.756), (-1.0, -1.0, 9.664), (-1.0, 1.0, 9.664), (1.0, 1.0, 9.664), (1.0, -1.0, 9.664), (-1.0, 7.201, 7.756), (1.0, 7.201, 7.756), (-1.0, 7.201, 9.664), (1.0, 7.201, 9.664), (-1.0, 9.299, 7.756), (1.0, 9.299, 7.756), (-1.0, 9.299, 9.664), (1.0, 9.299, 9.664), (-1.0, 7.201, 0.9963), (1.0, 7.201, 0.9963), (-1.0, 9.299, 0.9963), (1.0, 9.299, 0.9963), (-1.0, 9.277, 1.0), (-1.0, 9.277, -1.0), (1.0, 9.277, -1.0), (1.0, 9.277, 1.0), (1.432, 1.0, 1.0), (1.432, 1.0, -1.0), (1.432, -1.0, -1.0), (1.432, -1.0, 1.0), (1.0, 1.0, 9.65), (1.0, -1.0, 9.65), (1.432, 1.0, 9.65), (1.432, -1.0, 9.65), (1.432, 9.302, 1.0), (1.0, 9.302, 1.0), (1.432, 9.302, 9.65), (1.0, 9.302, 9.65), (1.0, 9.343, 1.0), (1.0, 9.343, -1.0), (1.432, 9.343, 1.0), (1.432, 9.343, -1.0)], [], [(0, 1, 3, 2), (3, 7, 31, 28), (4, 6, 33, 34), (4, 5, 1, 0), (2, 6, 4, 0), (5, 7, 10, 11), (8, 11, 15, 12), (3, 1, 8, 9), (1, 5, 11, 8), (7, 3, 9, 10), (14, 13, 12, 15), (9, 13, 18, 16), (11, 10, 14, 15), (9, 8, 12, 13), (16, 18, 22, 20), (10, 9, 16, 17), (14, 10, 17, 19), (13, 14, 19, 18), (21, 20, 22, 23), (16, 20, 26, 24), (19, 17, 21, 23), (18, 19, 23, 22), (25, 24, 26, 27), (17, 16, 24, 25), (21, 17, 25, 27), (20, 21, 27, 26), (29, 28, 31, 30), (2, 3, 28, 29), (7, 6, 30, 31), (6, 2, 29, 30), (33, 32, 35, 34), (35, 32, 38, 39), (6, 7, 44, 45), (5, 4, 34, 35), (36, 37, 39, 38), (36, 38, 42, 43), (7, 5, 37, 36), (5, 35, 39, 37), (40, 41, 43, 42), (32, 7, 41, 40), (7, 36, 43, 41), (38, 32, 40, 42), (45, 44, 46, 47), (33, 6, 45, 47), (32, 33, 47, 46), (7, 32, 46, 44)])
_uv = me_cube_029.uv_layers.new(name='UVMap')
_uv.uv.foreach_set('vector', [0.375, 0.0, 0.625, 0.0, 0.625, 0.25, 0.375, 0.25, 0.625, 0.25, 0.625, 0.5, 0.625, 0.5, 0.625, 0.25, 0.375, 0.75, 0.375, 0.5, 0.375, 0.5, 0.375, 0.75, 0.375, 0.75, 0.625, 0.75, 0.625, 1.0, 0.375, 1.0, 0.125, 0.5, 0.375, 0.5, 0.375, 0.75, 0.125, 0.75, 0.625, 0.75, 0.625, 0.5, 0.625, 0.5, 0.625, 0.75, 0.625, 1.0, 0.625, 0.75, 0.625, 0.75, 0.625, 1.0, 0.625, 0.25, 0.625, 0.0, 0.625, 0.0, 0.625, 0.25, 0.625, 1.0, 0.625, 0.75, 0.625, 0.75, 0.625, 1.0, 0.625, 0.5, 0.625, 0.25, 0.625, 0.25, 0.625, 0.5, 0.625, 0.5, 0.875, 0.5, 0.875, 0.75, 0.625, 0.75, 0.625, 0.25, 0.625, 0.25, 0.625, 0.25, 0.625, 0.25, 0.625, 0.75, 0.625, 0.5, 0.625, 0.5, 0.625, 0.75, 0.625, 0.25, 0.625, 0.0, 0.625, 0.0, 0.625, 0.25, 0.625, 0.25, 0.625, 0.25, 0.625, 0.25, 0.625, 0.25, 0.625, 0.5, 0.625, 0.25, 0.625, 0.25, 0.625, 0.5, 0.625, 0.5, 0.625, 0.5, 0.625, 0.5, 0.625, 0.5, 0.875, 0.5, 0.625, 0.5, 0.625, 0.5, 0.875, 0.5, 0.625, 0.5, 0.625, 0.25, 0.625, 0.25, 0.625, 0.5, 0.625, 0.25, 0.625, 0.25, 0.625, 0.25, 0.625, 0.25, 0.625, 0.5, 0.625, 0.5, 0.625, 0.5, 0.625, 0.5, 0.875, 0.5, 0.625, 0.5, 0.625, 0.5, 0.875, 0.5, 0.625, 0.5, 0.625, 0.25, 0.625, 0.25, 0.625, 0.5, 0.625, 0.5, 0.625, 0.25, 0.625, 0.25, 0.625, 0.5, 0.625, 0.5, 0.625, 0.5, 0.625, 0.5, 0.625, 0.5, 0.625, 0.25, 0.625, 0.5, 0.625, 0.5, 0.625, 0.25, 0.375, 0.25, 0.625, 0.25, 0.625, 0.5, 0.375, 0.5, 0.375, 0.25, 0.625, 0.25, 0.625, 0.25, 0.375, 0.25, 0.625, 0.5, 0.375, 0.5, 0.375, 0.5, 0.625, 0.5, 0.375, 0.5, 0.125, 0.5, 0.125, 0.5, 0.375, 0.5, 0.375, 0.5, 0.625, 0.5, 0.625, 0.75, 0.375, 0.75, 0.625, 0.75, 0.625, 0.5, 0.625, 0.5, 0.625, 0.75, 0.375, 0.5, 0.625, 0.5, 0.625, 0.5, 0.375, 0.5, 0.625, 0.75, 0.375, 0.75, 0.375, 0.75, 0.625, 0.75, 0.625, 0.5, 0.625, 0.75, 0.625, 0.75, 0.625, 0.5, 0.625, 0.5, 0.625, 0.5, 0.625, 0.5, 0.625, 0.5, 0.625, 0.5, 0.625, 0.75, 0.625, 0.75, 0.625, 0.5, 0.625, 0.75, 0.625, 0.75, 0.625, 0.75, 0.625, 0.75, 0.625, 0.5, 0.625, 0.5, 0.625, 0.5, 0.625, 0.5, 0.625, 0.5, 0.625, 0.5, 0.625, 0.5, 0.625, 0.5, 0.625, 0.5, 0.625, 0.5, 0.625, 0.5, 0.625, 0.5, 0.625, 0.5, 0.625, 0.5, 0.625, 0.5, 0.625, 0.5, 0.375, 0.5, 0.625, 0.5, 0.625, 0.5, 0.375, 0.5, 0.375, 0.5, 0.375, 0.5, 0.375, 0.5, 0.375, 0.5, 0.625, 0.5, 0.375, 0.5, 0.375, 0.5, 0.625, 0.5, 0.625, 0.5, 0.625, 0.5, 0.625, 0.5, 0.625, 0.5])
me_cube_029.update()
me_cube_030 = bpy.data.meshes.new('Cube.030')
me_cube_030.from_pydata([(-1.0, -1.0, -1.0), (-1.0, -1.0, 1.0), (-1.0, 1.0, -1.0), (-1.0, 1.0, 1.0), (1.0, -1.0, -1.0), (1.0, -1.0, 1.0), (1.0, 1.0, -1.0), (1.0, 1.0, 1.0), (-1.0, -1.0, 7.756), (-1.0, 1.0, 7.756), (1.0, 1.0, 7.756), (1.0, -1.0, 7.756), (-1.0, -1.0, 9.664), (-1.0, 1.0, 9.664), (1.0, 1.0, 9.664), (1.0, -1.0, 9.664), (-1.0, 7.201, 7.756), (1.0, 7.201, 7.756), (-1.0, 7.201, 9.664), (1.0, 7.201, 9.664), (-1.0, 9.299, 7.756), (1.0, 9.299, 7.756), (-1.0, 9.299, 9.664), (1.0, 9.299, 9.664), (-1.0, 7.201, 0.9963), (1.0, 7.201, 0.9963), (-1.0, 9.299, 0.9963), (1.0, 9.299, 0.9963), (-1.0, 9.277, 1.0), (-1.0, 9.277, -1.0), (1.0, 9.277, -1.0), (1.0, 9.277, 1.0), (1.432, 1.0, 1.0), (1.432, 1.0, -1.0), (1.432, -1.0, -1.0), (1.432, -1.0, 1.0), (1.0, 1.0, 9.65), (1.0, -1.0, 9.65), (1.432, 1.0, 9.65), (1.432, -1.0, 9.65), (1.432, 9.302, 1.0), (1.0, 9.302, 1.0), (1.432, 9.302, 9.65), (1.0, 9.302, 9.65), (1.0, 9.343, 1.0), (1.0, 9.343, -1.0), (1.432, 9.343, 1.0), (1.432, 9.343, -1.0)], [], [(0, 1, 3, 2), (3, 7, 31, 28), (4, 6, 33, 34), (4, 5, 1, 0), (2, 6, 4, 0), (5, 7, 10, 11), (8, 11, 15, 12), (3, 1, 8, 9), (1, 5, 11, 8), (7, 3, 9, 10), (14, 13, 12, 15), (9, 13, 18, 16), (11, 10, 14, 15), (9, 8, 12, 13), (16, 18, 22, 20), (10, 9, 16, 17), (14, 10, 17, 19), (13, 14, 19, 18), (21, 20, 22, 23), (16, 20, 26, 24), (19, 17, 21, 23), (18, 19, 23, 22), (25, 24, 26, 27), (17, 16, 24, 25), (21, 17, 25, 27), (20, 21, 27, 26), (29, 28, 31, 30), (2, 3, 28, 29), (7, 6, 30, 31), (6, 2, 29, 30), (33, 32, 35, 34), (35, 32, 38, 39), (6, 7, 44, 45), (5, 4, 34, 35), (36, 37, 39, 38), (36, 38, 42, 43), (7, 5, 37, 36), (5, 35, 39, 37), (40, 41, 43, 42), (32, 7, 41, 40), (7, 36, 43, 41), (38, 32, 40, 42), (45, 44, 46, 47), (33, 6, 45, 47), (32, 33, 47, 46), (7, 32, 46, 44)])
_uv = me_cube_030.uv_layers.new(name='UVMap')
_uv.uv.foreach_set('vector', [0.375, 0.0, 0.625, 0.0, 0.625, 0.25, 0.375, 0.25, 0.625, 0.25, 0.625, 0.5, 0.625, 0.5, 0.625, 0.25, 0.375, 0.75, 0.375, 0.5, 0.375, 0.5, 0.375, 0.75, 0.375, 0.75, 0.625, 0.75, 0.625, 1.0, 0.375, 1.0, 0.125, 0.5, 0.375, 0.5, 0.375, 0.75, 0.125, 0.75, 0.625, 0.75, 0.625, 0.5, 0.625, 0.5, 0.625, 0.75, 0.625, 1.0, 0.625, 0.75, 0.625, 0.75, 0.625, 1.0, 0.625, 0.25, 0.625, 0.0, 0.625, 0.0, 0.625, 0.25, 0.625, 1.0, 0.625, 0.75, 0.625, 0.75, 0.625, 1.0, 0.625, 0.5, 0.625, 0.25, 0.625, 0.25, 0.625, 0.5, 0.625, 0.5, 0.875, 0.5, 0.875, 0.75, 0.625, 0.75, 0.625, 0.25, 0.625, 0.25, 0.625, 0.25, 0.625, 0.25, 0.625, 0.75, 0.625, 0.5, 0.625, 0.5, 0.625, 0.75, 0.625, 0.25, 0.625, 0.0, 0.625, 0.0, 0.625, 0.25, 0.625, 0.25, 0.625, 0.25, 0.625, 0.25, 0.625, 0.25, 0.625, 0.5, 0.625, 0.25, 0.625, 0.25, 0.625, 0.5, 0.625, 0.5, 0.625, 0.5, 0.625, 0.5, 0.625, 0.5, 0.875, 0.5, 0.625, 0.5, 0.625, 0.5, 0.875, 0.5, 0.625, 0.5, 0.625, 0.25, 0.625, 0.25, 0.625, 0.5, 0.625, 0.25, 0.625, 0.25, 0.625, 0.25, 0.625, 0.25, 0.625, 0.5, 0.625, 0.5, 0.625, 0.5, 0.625, 0.5, 0.875, 0.5, 0.625, 0.5, 0.625, 0.5, 0.875, 0.5, 0.625, 0.5, 0.625, 0.25, 0.625, 0.25, 0.625, 0.5, 0.625, 0.5, 0.625, 0.25, 0.625, 0.25, 0.625, 0.5, 0.625, 0.5, 0.625, 0.5, 0.625, 0.5, 0.625, 0.5, 0.625, 0.25, 0.625, 0.5, 0.625, 0.5, 0.625, 0.25, 0.375, 0.25, 0.625, 0.25, 0.625, 0.5, 0.375, 0.5, 0.375, 0.25, 0.625, 0.25, 0.625, 0.25, 0.375, 0.25, 0.625, 0.5, 0.375, 0.5, 0.375, 0.5, 0.625, 0.5, 0.375, 0.5, 0.125, 0.5, 0.125, 0.5, 0.375, 0.5, 0.375, 0.5, 0.625, 0.5, 0.625, 0.75, 0.375, 0.75, 0.625, 0.75, 0.625, 0.5, 0.625, 0.5, 0.625, 0.75, 0.375, 0.5, 0.625, 0.5, 0.625, 0.5, 0.375, 0.5, 0.625, 0.75, 0.375, 0.75, 0.375, 0.75, 0.625, 0.75, 0.625, 0.5, 0.625, 0.75, 0.625, 0.75, 0.625, 0.5, 0.625, 0.5, 0.625, 0.5, 0.625, 0.5, 0.625, 0.5, 0.625, 0.5, 0.625, 0.75, 0.625, 0.75, 0.625, 0.5, 0.625, 0.75, 0.625, 0.75, 0.625, 0.75, 0.625, 0.75, 0.625, 0.5, 0.625, 0.5, 0.625, 0.5, 0.625, 0.5, 0.625, 0.5, 0.625, 0.5, 0.625, 0.5, 0.625, 0.5, 0.625, 0.5, 0.625, 0.5, 0.625, 0.5, 0.625, 0.5, 0.625, 0.5, 0.625, 0.5, 0.625, 0.5, 0.625, 0.5, 0.375, 0.5, 0.625, 0.5, 0.625, 0.5, 0.375, 0.5, 0.375, 0.5, 0.375, 0.5, 0.375, 0.5, 0.375, 0.5, 0.625, 0.5, 0.375, 0.5, 0.375, 0.5, 0.625, 0.5, 0.625, 0.5, 0.625, 0.5, 0.625, 0.5, 0.625, 0.5])
me_cube_030.update()
me_cube_031 = bpy.data.meshes.new('Cube.031')
me_cube_031.from_pydata([(-1.0, -1.0, -1.0), (-1.0, -1.0, 1.0), (-1.0, 1.0, -1.0), (-1.0, 1.0, 1.0), (1.0, -1.0, -1.0), (1.0, -1.0, 1.0), (1.0, 1.0, -1.0), (1.0, 1.0, 1.0), (-1.0, -1.0, 7.756), (-1.0, 1.0, 7.756), (1.0, 1.0, 7.756), (1.0, -1.0, 7.756), (-1.0, -1.0, 9.664), (-1.0, 1.0, 9.664), (1.0, 1.0, 9.664), (1.0, -1.0, 9.664), (-1.0, 7.201, 7.756), (1.0, 7.201, 7.756), (-1.0, 7.201, 9.664), (1.0, 7.201, 9.664), (-1.0, 9.299, 7.756), (1.0, 9.299, 7.756), (-1.0, 9.299, 9.664), (1.0, 9.299, 9.664), (-1.0, 7.201, 0.9963), (1.0, 7.201, 0.9963), (-1.0, 9.299, 0.9963), (1.0, 9.299, 0.9963), (-1.0, 9.277, 1.0), (-1.0, 9.277, -1.0), (1.0, 9.277, -1.0), (1.0, 9.277, 1.0), (1.432, 1.0, 1.0), (1.432, 1.0, -1.0), (1.432, -1.0, -1.0), (1.432, -1.0, 1.0), (1.0, 1.0, 9.65), (1.0, -1.0, 9.65), (1.432, 1.0, 9.65), (1.432, -1.0, 9.65), (1.432, 9.302, 1.0), (1.0, 9.302, 1.0), (1.432, 9.302, 9.65), (1.0, 9.302, 9.65), (1.0, 9.343, 1.0), (1.0, 9.343, -1.0), (1.432, 9.343, 1.0), (1.432, 9.343, -1.0)], [], [(0, 1, 3, 2), (3, 7, 31, 28), (4, 6, 33, 34), (4, 5, 1, 0), (2, 6, 4, 0), (5, 7, 10, 11), (8, 11, 15, 12), (3, 1, 8, 9), (1, 5, 11, 8), (7, 3, 9, 10), (14, 13, 12, 15), (9, 13, 18, 16), (11, 10, 14, 15), (9, 8, 12, 13), (16, 18, 22, 20), (10, 9, 16, 17), (14, 10, 17, 19), (13, 14, 19, 18), (21, 20, 22, 23), (16, 20, 26, 24), (19, 17, 21, 23), (18, 19, 23, 22), (25, 24, 26, 27), (17, 16, 24, 25), (21, 17, 25, 27), (20, 21, 27, 26), (29, 28, 31, 30), (2, 3, 28, 29), (7, 6, 30, 31), (6, 2, 29, 30), (33, 32, 35, 34), (35, 32, 38, 39), (6, 7, 44, 45), (5, 4, 34, 35), (36, 37, 39, 38), (36, 38, 42, 43), (7, 5, 37, 36), (5, 35, 39, 37), (40, 41, 43, 42), (32, 7, 41, 40), (7, 36, 43, 41), (38, 32, 40, 42), (45, 44, 46, 47), (33, 6, 45, 47), (32, 33, 47, 46), (7, 32, 46, 44)])
_uv = me_cube_031.uv_layers.new(name='UVMap')
_uv.uv.foreach_set('vector', [0.375, 0.0, 0.625, 0.0, 0.625, 0.25, 0.375, 0.25, 0.625, 0.25, 0.625, 0.5, 0.625, 0.5, 0.625, 0.25, 0.375, 0.75, 0.375, 0.5, 0.375, 0.5, 0.375, 0.75, 0.375, 0.75, 0.625, 0.75, 0.625, 1.0, 0.375, 1.0, 0.125, 0.5, 0.375, 0.5, 0.375, 0.75, 0.125, 0.75, 0.625, 0.75, 0.625, 0.5, 0.625, 0.5, 0.625, 0.75, 0.625, 1.0, 0.625, 0.75, 0.625, 0.75, 0.625, 1.0, 0.625, 0.25, 0.625, 0.0, 0.625, 0.0, 0.625, 0.25, 0.625, 1.0, 0.625, 0.75, 0.625, 0.75, 0.625, 1.0, 0.625, 0.5, 0.625, 0.25, 0.625, 0.25, 0.625, 0.5, 0.625, 0.5, 0.875, 0.5, 0.875, 0.75, 0.625, 0.75, 0.625, 0.25, 0.625, 0.25, 0.625, 0.25, 0.625, 0.25, 0.625, 0.75, 0.625, 0.5, 0.625, 0.5, 0.625, 0.75, 0.625, 0.25, 0.625, 0.0, 0.625, 0.0, 0.625, 0.25, 0.625, 0.25, 0.625, 0.25, 0.625, 0.25, 0.625, 0.25, 0.625, 0.5, 0.625, 0.25, 0.625, 0.25, 0.625, 0.5, 0.625, 0.5, 0.625, 0.5, 0.625, 0.5, 0.625, 0.5, 0.875, 0.5, 0.625, 0.5, 0.625, 0.5, 0.875, 0.5, 0.625, 0.5, 0.625, 0.25, 0.625, 0.25, 0.625, 0.5, 0.625, 0.25, 0.625, 0.25, 0.625, 0.25, 0.625, 0.25, 0.625, 0.5, 0.625, 0.5, 0.625, 0.5, 0.625, 0.5, 0.875, 0.5, 0.625, 0.5, 0.625, 0.5, 0.875, 0.5, 0.625, 0.5, 0.625, 0.25, 0.625, 0.25, 0.625, 0.5, 0.625, 0.5, 0.625, 0.25, 0.625, 0.25, 0.625, 0.5, 0.625, 0.5, 0.625, 0.5, 0.625, 0.5, 0.625, 0.5, 0.625, 0.25, 0.625, 0.5, 0.625, 0.5, 0.625, 0.25, 0.375, 0.25, 0.625, 0.25, 0.625, 0.5, 0.375, 0.5, 0.375, 0.25, 0.625, 0.25, 0.625, 0.25, 0.375, 0.25, 0.625, 0.5, 0.375, 0.5, 0.375, 0.5, 0.625, 0.5, 0.375, 0.5, 0.125, 0.5, 0.125, 0.5, 0.375, 0.5, 0.375, 0.5, 0.625, 0.5, 0.625, 0.75, 0.375, 0.75, 0.625, 0.75, 0.625, 0.5, 0.625, 0.5, 0.625, 0.75, 0.375, 0.5, 0.625, 0.5, 0.625, 0.5, 0.375, 0.5, 0.625, 0.75, 0.375, 0.75, 0.375, 0.75, 0.625, 0.75, 0.625, 0.5, 0.625, 0.75, 0.625, 0.75, 0.625, 0.5, 0.625, 0.5, 0.625, 0.5, 0.625, 0.5, 0.625, 0.5, 0.625, 0.5, 0.625, 0.75, 0.625, 0.75, 0.625, 0.5, 0.625, 0.75, 0.625, 0.75, 0.625, 0.75, 0.625, 0.75, 0.625, 0.5, 0.625, 0.5, 0.625, 0.5, 0.625, 0.5, 0.625, 0.5, 0.625, 0.5, 0.625, 0.5, 0.625, 0.5, 0.625, 0.5, 0.625, 0.5, 0.625, 0.5, 0.625, 0.5, 0.625, 0.5, 0.625, 0.5, 0.625, 0.5, 0.625, 0.5, 0.375, 0.5, 0.625, 0.5, 0.625, 0.5, 0.375, 0.5, 0.375, 0.5, 0.375, 0.5, 0.375, 0.5, 0.375, 0.5, 0.625, 0.5, 0.375, 0.5, 0.375, 0.5, 0.625, 0.5, 0.625, 0.5, 0.625, 0.5, 0.625, 0.5, 0.625, 0.5])
me_cube_031.update()
me_cube_032 = bpy.data.meshes.new('Cube.032')
me_cube_032.from_pydata([(-43.9, -55.91, -45.56), (-43.9, -55.91, 45.56), (-43.9, 55.91, -45.56), (-43.9, 55.91, 45.56), (43.9, -55.91, -45.56), (43.9, -55.91, 45.56), (43.9, 55.91, -45.56), (43.9, 55.91, 45.56)], [], [(0, 1, 3, 2), (2, 3, 7, 6), (6, 7, 5, 4), (4, 5, 1, 0), (2, 6, 4, 0), (7, 3, 1, 5)])
_uv = me_cube_032.uv_layers.new(name='UVMap')
_uv.uv.foreach_set('vector', [0.375, 0.0, 0.625, 0.0, 0.625, 0.25, 0.375, 0.25, 0.375, 0.25, 0.625, 0.25, 0.625, 0.5, 0.375, 0.5, 0.375, 0.5, 0.625, 0.5, 0.625, 0.75, 0.375, 0.75, 0.375, 0.75, 0.625, 0.75, 0.625, 1.0, 0.375, 1.0, 0.125, 0.5, 0.375, 0.5, 0.375, 0.75, 0.125, 0.75, 0.625, 0.5, 0.875, 0.5, 0.875, 0.75, 0.625, 0.75])
me_cube_032.update()
me_cube_033 = bpy.data.meshes.new('Cube.033')
me_cube_033.from_pydata([(-1.0, -1.0, -1.0), (-1.0, -1.0, 1.0), (-1.0, 1.0, -1.0), (-1.0, 1.0, 1.0), (1.0, -1.0, -1.0), (1.0, -1.0, 1.0), (1.0, 1.0, -1.0), (1.0, 1.0, 1.0), (-1.0, -1.0, 7.756), (-1.0, 1.0, 7.756), (1.0, 1.0, 7.756), (1.0, -1.0, 7.756), (-1.0, -1.0, 9.664), (-1.0, 1.0, 9.664), (1.0, 1.0, 9.664), (1.0, -1.0, 9.664), (-1.0, 7.201, 7.756), (1.0, 7.201, 7.756), (-1.0, 7.201, 9.664), (1.0, 7.201, 9.664), (-1.0, 9.299, 7.756), (1.0, 9.299, 7.756), (-1.0, 9.299, 9.664), (1.0, 9.299, 9.664), (-1.0, 7.201, 0.9963), (1.0, 7.201, 0.9963), (-1.0, 9.299, 0.9963), (1.0, 9.299, 0.9963), (-1.0, 9.277, 1.0), (-1.0, 9.277, -1.0), (1.0, 9.277, -1.0), (1.0, 9.277, 1.0), (1.432, 1.0, 1.0), (1.432, 1.0, -1.0), (1.432, -1.0, -1.0), (1.432, -1.0, 1.0), (1.0, 1.0, 9.65), (1.0, -1.0, 9.65), (1.432, 1.0, 9.65), (1.432, -1.0, 9.65), (1.432, 9.302, 1.0), (1.0, 9.302, 1.0), (1.432, 9.302, 9.65), (1.0, 9.302, 9.65), (1.0, 9.343, 1.0), (1.0, 9.343, -1.0), (1.432, 9.343, 1.0), (1.432, 9.343, -1.0)], [], [(0, 1, 3, 2), (3, 7, 31, 28), (4, 6, 33, 34), (4, 5, 1, 0), (2, 6, 4, 0), (5, 7, 10, 11), (8, 11, 15, 12), (3, 1, 8, 9), (1, 5, 11, 8), (7, 3, 9, 10), (14, 13, 12, 15), (9, 13, 18, 16), (11, 10, 14, 15), (9, 8, 12, 13), (16, 18, 22, 20), (10, 9, 16, 17), (14, 10, 17, 19), (13, 14, 19, 18), (21, 20, 22, 23), (16, 20, 26, 24), (19, 17, 21, 23), (18, 19, 23, 22), (25, 24, 26, 27), (17, 16, 24, 25), (21, 17, 25, 27), (20, 21, 27, 26), (29, 28, 31, 30), (2, 3, 28, 29), (7, 6, 30, 31), (6, 2, 29, 30), (33, 32, 35, 34), (35, 32, 38, 39), (6, 7, 44, 45), (5, 4, 34, 35), (36, 37, 39, 38), (36, 38, 42, 43), (7, 5, 37, 36), (5, 35, 39, 37), (40, 41, 43, 42), (32, 7, 41, 40), (7, 36, 43, 41), (38, 32, 40, 42), (45, 44, 46, 47), (33, 6, 45, 47), (32, 33, 47, 46), (7, 32, 46, 44)])
_uv = me_cube_033.uv_layers.new(name='UVMap')
_uv.uv.foreach_set('vector', [0.375, 0.0, 0.625, 0.0, 0.625, 0.25, 0.375, 0.25, 0.625, 0.25, 0.625, 0.5, 0.625, 0.5, 0.625, 0.25, 0.375, 0.75, 0.375, 0.5, 0.375, 0.5, 0.375, 0.75, 0.375, 0.75, 0.625, 0.75, 0.625, 1.0, 0.375, 1.0, 0.125, 0.5, 0.375, 0.5, 0.375, 0.75, 0.125, 0.75, 0.625, 0.75, 0.625, 0.5, 0.625, 0.5, 0.625, 0.75, 0.625, 1.0, 0.625, 0.75, 0.625, 0.75, 0.625, 1.0, 0.625, 0.25, 0.625, 0.0, 0.625, 0.0, 0.625, 0.25, 0.625, 1.0, 0.625, 0.75, 0.625, 0.75, 0.625, 1.0, 0.625, 0.5, 0.625, 0.25, 0.625, 0.25, 0.625, 0.5, 0.625, 0.5, 0.875, 0.5, 0.875, 0.75, 0.625, 0.75, 0.625, 0.25, 0.625, 0.25, 0.625, 0.25, 0.625, 0.25, 0.625, 0.75, 0.625, 0.5, 0.625, 0.5, 0.625, 0.75, 0.625, 0.25, 0.625, 0.0, 0.625, 0.0, 0.625, 0.25, 0.625, 0.25, 0.625, 0.25, 0.625, 0.25, 0.625, 0.25, 0.625, 0.5, 0.625, 0.25, 0.625, 0.25, 0.625, 0.5, 0.625, 0.5, 0.625, 0.5, 0.625, 0.5, 0.625, 0.5, 0.875, 0.5, 0.625, 0.5, 0.625, 0.5, 0.875, 0.5, 0.625, 0.5, 0.625, 0.25, 0.625, 0.25, 0.625, 0.5, 0.625, 0.25, 0.625, 0.25, 0.625, 0.25, 0.625, 0.25, 0.625, 0.5, 0.625, 0.5, 0.625, 0.5, 0.625, 0.5, 0.875, 0.5, 0.625, 0.5, 0.625, 0.5, 0.875, 0.5, 0.625, 0.5, 0.625, 0.25, 0.625, 0.25, 0.625, 0.5, 0.625, 0.5, 0.625, 0.25, 0.625, 0.25, 0.625, 0.5, 0.625, 0.5, 0.625, 0.5, 0.625, 0.5, 0.625, 0.5, 0.625, 0.25, 0.625, 0.5, 0.625, 0.5, 0.625, 0.25, 0.375, 0.25, 0.625, 0.25, 0.625, 0.5, 0.375, 0.5, 0.375, 0.25, 0.625, 0.25, 0.625, 0.25, 0.375, 0.25, 0.625, 0.5, 0.375, 0.5, 0.375, 0.5, 0.625, 0.5, 0.375, 0.5, 0.125, 0.5, 0.125, 0.5, 0.375, 0.5, 0.375, 0.5, 0.625, 0.5, 0.625, 0.75, 0.375, 0.75, 0.625, 0.75, 0.625, 0.5, 0.625, 0.5, 0.625, 0.75, 0.375, 0.5, 0.625, 0.5, 0.625, 0.5, 0.375, 0.5, 0.625, 0.75, 0.375, 0.75, 0.375, 0.75, 0.625, 0.75, 0.625, 0.5, 0.625, 0.75, 0.625, 0.75, 0.625, 0.5, 0.625, 0.5, 0.625, 0.5, 0.625, 0.5, 0.625, 0.5, 0.625, 0.5, 0.625, 0.75, 0.625, 0.75, 0.625, 0.5, 0.625, 0.75, 0.625, 0.75, 0.625, 0.75, 0.625, 0.75, 0.625, 0.5, 0.625, 0.5, 0.625, 0.5, 0.625, 0.5, 0.625, 0.5, 0.625, 0.5, 0.625, 0.5, 0.625, 0.5, 0.625, 0.5, 0.625, 0.5, 0.625, 0.5, 0.625, 0.5, 0.625, 0.5, 0.625, 0.5, 0.625, 0.5, 0.625, 0.5, 0.375, 0.5, 0.625, 0.5, 0.625, 0.5, 0.375, 0.5, 0.375, 0.5, 0.375, 0.5, 0.375, 0.5, 0.375, 0.5, 0.625, 0.5, 0.375, 0.5, 0.375, 0.5, 0.625, 0.5, 0.625, 0.5, 0.625, 0.5, 0.625, 0.5, 0.625, 0.5])
me_cube_033.update()
me_cube_034 = bpy.data.meshes.new('Cube.034')
me_cube_034.from_pydata([(-1.0, -1.0, -1.0), (-1.0, -1.0, 1.0), (-1.0, 1.0, -1.0), (-1.0, 1.0, 1.0), (1.0, -1.0, -1.0), (1.0, -1.0, 1.0), (1.0, 1.0, -1.0), (1.0, 1.0, 1.0), (-1.0, -1.0, 7.756), (-1.0, 1.0, 7.756), (1.0, 1.0, 7.756), (1.0, -1.0, 7.756), (-1.0, -1.0, 9.664), (-1.0, 1.0, 9.664), (1.0, 1.0, 9.664), (1.0, -1.0, 9.664), (-1.0, 7.201, 7.756), (1.0, 7.201, 7.756), (-1.0, 7.201, 9.664), (1.0, 7.201, 9.664), (-1.0, 9.299, 7.756), (1.0, 9.299, 7.756), (-1.0, 9.299, 9.664), (1.0, 9.299, 9.664), (-1.0, 7.201, 0.9963), (1.0, 7.201, 0.9963), (-1.0, 9.299, 0.9963), (1.0, 9.299, 0.9963), (-1.0, 9.277, 1.0), (-1.0, 9.277, -1.0), (1.0, 9.277, -1.0), (1.0, 9.277, 1.0), (1.432, 1.0, 1.0), (1.432, 1.0, -1.0), (1.432, -1.0, -1.0), (1.432, -1.0, 1.0), (1.0, 1.0, 9.65), (1.0, -1.0, 9.65), (1.432, 1.0, 9.65), (1.432, -1.0, 9.65), (1.432, 9.302, 1.0), (1.0, 9.302, 1.0), (1.432, 9.302, 9.65), (1.0, 9.302, 9.65), (1.0, 9.343, 1.0), (1.0, 9.343, -1.0), (1.432, 9.343, 1.0), (1.432, 9.343, -1.0)], [], [(0, 1, 3, 2), (3, 7, 31, 28), (4, 6, 33, 34), (4, 5, 1, 0), (2, 6, 4, 0), (5, 7, 10, 11), (8, 11, 15, 12), (3, 1, 8, 9), (1, 5, 11, 8), (7, 3, 9, 10), (14, 13, 12, 15), (9, 13, 18, 16), (11, 10, 14, 15), (9, 8, 12, 13), (16, 18, 22, 20), (10, 9, 16, 17), (14, 10, 17, 19), (13, 14, 19, 18), (21, 20, 22, 23), (16, 20, 26, 24), (19, 17, 21, 23), (18, 19, 23, 22), (25, 24, 26, 27), (17, 16, 24, 25), (21, 17, 25, 27), (20, 21, 27, 26), (29, 28, 31, 30), (2, 3, 28, 29), (7, 6, 30, 31), (6, 2, 29, 30), (33, 32, 35, 34), (35, 32, 38, 39), (6, 7, 44, 45), (5, 4, 34, 35), (36, 37, 39, 38), (36, 38, 42, 43), (7, 5, 37, 36), (5, 35, 39, 37), (40, 41, 43, 42), (32, 7, 41, 40), (7, 36, 43, 41), (38, 32, 40, 42), (45, 44, 46, 47), (33, 6, 45, 47), (32, 33, 47, 46), (7, 32, 46, 44)])
_uv = me_cube_034.uv_layers.new(name='UVMap')
_uv.uv.foreach_set('vector', [0.375, 0.0, 0.625, 0.0, 0.625, 0.25, 0.375, 0.25, 0.625, 0.25, 0.625, 0.5, 0.625, 0.5, 0.625, 0.25, 0.375, 0.75, 0.375, 0.5, 0.375, 0.5, 0.375, 0.75, 0.375, 0.75, 0.625, 0.75, 0.625, 1.0, 0.375, 1.0, 0.125, 0.5, 0.375, 0.5, 0.375, 0.75, 0.125, 0.75, 0.625, 0.75, 0.625, 0.5, 0.625, 0.5, 0.625, 0.75, 0.625, 1.0, 0.625, 0.75, 0.625, 0.75, 0.625, 1.0, 0.625, 0.25, 0.625, 0.0, 0.625, 0.0, 0.625, 0.25, 0.625, 1.0, 0.625, 0.75, 0.625, 0.75, 0.625, 1.0, 0.625, 0.5, 0.625, 0.25, 0.625, 0.25, 0.625, 0.5, 0.625, 0.5, 0.875, 0.5, 0.875, 0.75, 0.625, 0.75, 0.625, 0.25, 0.625, 0.25, 0.625, 0.25, 0.625, 0.25, 0.625, 0.75, 0.625, 0.5, 0.625, 0.5, 0.625, 0.75, 0.625, 0.25, 0.625, 0.0, 0.625, 0.0, 0.625, 0.25, 0.625, 0.25, 0.625, 0.25, 0.625, 0.25, 0.625, 0.25, 0.625, 0.5, 0.625, 0.25, 0.625, 0.25, 0.625, 0.5, 0.625, 0.5, 0.625, 0.5, 0.625, 0.5, 0.625, 0.5, 0.875, 0.5, 0.625, 0.5, 0.625, 0.5, 0.875, 0.5, 0.625, 0.5, 0.625, 0.25, 0.625, 0.25, 0.625, 0.5, 0.625, 0.25, 0.625, 0.25, 0.625, 0.25, 0.625, 0.25, 0.625, 0.5, 0.625, 0.5, 0.625, 0.5, 0.625, 0.5, 0.875, 0.5, 0.625, 0.5, 0.625, 0.5, 0.875, 0.5, 0.625, 0.5, 0.625, 0.25, 0.625, 0.25, 0.625, 0.5, 0.625, 0.5, 0.625, 0.25, 0.625, 0.25, 0.625, 0.5, 0.625, 0.5, 0.625, 0.5, 0.625, 0.5, 0.625, 0.5, 0.625, 0.25, 0.625, 0.5, 0.625, 0.5, 0.625, 0.25, 0.375, 0.25, 0.625, 0.25, 0.625, 0.5, 0.375, 0.5, 0.375, 0.25, 0.625, 0.25, 0.625, 0.25, 0.375, 0.25, 0.625, 0.5, 0.375, 0.5, 0.375, 0.5, 0.625, 0.5, 0.375, 0.5, 0.125, 0.5, 0.125, 0.5, 0.375, 0.5, 0.375, 0.5, 0.625, 0.5, 0.625, 0.75, 0.375, 0.75, 0.625, 0.75, 0.625, 0.5, 0.625, 0.5, 0.625, 0.75, 0.375, 0.5, 0.625, 0.5, 0.625, 0.5, 0.375, 0.5, 0.625, 0.75, 0.375, 0.75, 0.375, 0.75, 0.625, 0.75, 0.625, 0.5, 0.625, 0.75, 0.625, 0.75, 0.625, 0.5, 0.625, 0.5, 0.625, 0.5, 0.625, 0.5, 0.625, 0.5, 0.625, 0.5, 0.625, 0.75, 0.625, 0.75, 0.625, 0.5, 0.625, 0.75, 0.625, 0.75, 0.625, 0.75, 0.625, 0.75, 0.625, 0.5, 0.625, 0.5, 0.625, 0.5, 0.625, 0.5, 0.625, 0.5, 0.625, 0.5, 0.625, 0.5, 0.625, 0.5, 0.625, 0.5, 0.625, 0.5, 0.625, 0.5, 0.625, 0.5, 0.625, 0.5, 0.625, 0.5, 0.625, 0.5, 0.625, 0.5, 0.375, 0.5, 0.625, 0.5, 0.625, 0.5, 0.375, 0.5, 0.375, 0.5, 0.375, 0.5, 0.375, 0.5, 0.375, 0.5, 0.625, 0.5, 0.375, 0.5, 0.375, 0.5, 0.625, 0.5, 0.625, 0.5, 0.625, 0.5, 0.625, 0.5, 0.625, 0.5])
me_cube_034.update()
me_cube_035 = bpy.data.meshes.new('Cube.035')
me_cube_035.from_pydata([(-1.0, -1.0, -1.0), (-1.0, -1.0, 1.0), (-1.0, 1.0, -1.0), (-1.0, 1.0, 1.0), (1.0, -1.0, -1.0), (1.0, -1.0, 1.0), (1.0, 1.0, -1.0), (1.0, 1.0, 1.0), (-1.0, -1.0, 7.756), (-1.0, 1.0, 7.756), (1.0, 1.0, 7.756), (1.0, -1.0, 7.756), (-1.0, -1.0, 9.664), (-1.0, 1.0, 9.664), (1.0, 1.0, 9.664), (1.0, -1.0, 9.664), (-1.0, 7.201, 7.756), (1.0, 7.201, 7.756), (-1.0, 7.201, 9.664), (1.0, 7.201, 9.664), (-1.0, 9.299, 7.756), (1.0, 9.299, 7.756), (-1.0, 9.299, 9.664), (1.0, 9.299, 9.664), (-1.0, 7.201, 0.9963), (1.0, 7.201, 0.9963), (-1.0, 9.299, 0.9963), (1.0, 9.299, 0.9963), (-1.0, 9.277, 1.0), (-1.0, 9.277, -1.0), (1.0, 9.277, -1.0), (1.0, 9.277, 1.0), (1.432, 1.0, 1.0), (1.432, 1.0, -1.0), (1.432, -1.0, -1.0), (1.432, -1.0, 1.0), (1.0, 1.0, 9.65), (1.0, -1.0, 9.65), (1.432, 1.0, 9.65), (1.432, -1.0, 9.65), (1.432, 9.302, 1.0), (1.0, 9.302, 1.0), (1.432, 9.302, 9.65), (1.0, 9.302, 9.65), (1.0, 9.343, 1.0), (1.0, 9.343, -1.0), (1.432, 9.343, 1.0), (1.432, 9.343, -1.0)], [], [(0, 1, 3, 2), (3, 7, 31, 28), (4, 6, 33, 34), (4, 5, 1, 0), (2, 6, 4, 0), (5, 7, 10, 11), (8, 11, 15, 12), (3, 1, 8, 9), (1, 5, 11, 8), (7, 3, 9, 10), (14, 13, 12, 15), (9, 13, 18, 16), (11, 10, 14, 15), (9, 8, 12, 13), (16, 18, 22, 20), (10, 9, 16, 17), (14, 10, 17, 19), (13, 14, 19, 18), (21, 20, 22, 23), (16, 20, 26, 24), (19, 17, 21, 23), (18, 19, 23, 22), (25, 24, 26, 27), (17, 16, 24, 25), (21, 17, 25, 27), (20, 21, 27, 26), (29, 28, 31, 30), (2, 3, 28, 29), (7, 6, 30, 31), (6, 2, 29, 30), (33, 32, 35, 34), (35, 32, 38, 39), (6, 7, 44, 45), (5, 4, 34, 35), (36, 37, 39, 38), (36, 38, 42, 43), (7, 5, 37, 36), (5, 35, 39, 37), (40, 41, 43, 42), (32, 7, 41, 40), (7, 36, 43, 41), (38, 32, 40, 42), (45, 44, 46, 47), (33, 6, 45, 47), (32, 33, 47, 46), (7, 32, 46, 44)])
_uv = me_cube_035.uv_layers.new(name='UVMap')
_uv.uv.foreach_set('vector', [0.375, 0.0, 0.625, 0.0, 0.625, 0.25, 0.375, 0.25, 0.625, 0.25, 0.625, 0.5, 0.625, 0.5, 0.625, 0.25, 0.375, 0.75, 0.375, 0.5, 0.375, 0.5, 0.375, 0.75, 0.375, 0.75, 0.625, 0.75, 0.625, 1.0, 0.375, 1.0, 0.125, 0.5, 0.375, 0.5, 0.375, 0.75, 0.125, 0.75, 0.625, 0.75, 0.625, 0.5, 0.625, 0.5, 0.625, 0.75, 0.625, 1.0, 0.625, 0.75, 0.625, 0.75, 0.625, 1.0, 0.625, 0.25, 0.625, 0.0, 0.625, 0.0, 0.625, 0.25, 0.625, 1.0, 0.625, 0.75, 0.625, 0.75, 0.625, 1.0, 0.625, 0.5, 0.625, 0.25, 0.625, 0.25, 0.625, 0.5, 0.625, 0.5, 0.875, 0.5, 0.875, 0.75, 0.625, 0.75, 0.625, 0.25, 0.625, 0.25, 0.625, 0.25, 0.625, 0.25, 0.625, 0.75, 0.625, 0.5, 0.625, 0.5, 0.625, 0.75, 0.625, 0.25, 0.625, 0.0, 0.625, 0.0, 0.625, 0.25, 0.625, 0.25, 0.625, 0.25, 0.625, 0.25, 0.625, 0.25, 0.625, 0.5, 0.625, 0.25, 0.625, 0.25, 0.625, 0.5, 0.625, 0.5, 0.625, 0.5, 0.625, 0.5, 0.625, 0.5, 0.875, 0.5, 0.625, 0.5, 0.625, 0.5, 0.875, 0.5, 0.625, 0.5, 0.625, 0.25, 0.625, 0.25, 0.625, 0.5, 0.625, 0.25, 0.625, 0.25, 0.625, 0.25, 0.625, 0.25, 0.625, 0.5, 0.625, 0.5, 0.625, 0.5, 0.625, 0.5, 0.875, 0.5, 0.625, 0.5, 0.625, 0.5, 0.875, 0.5, 0.625, 0.5, 0.625, 0.25, 0.625, 0.25, 0.625, 0.5, 0.625, 0.5, 0.625, 0.25, 0.625, 0.25, 0.625, 0.5, 0.625, 0.5, 0.625, 0.5, 0.625, 0.5, 0.625, 0.5, 0.625, 0.25, 0.625, 0.5, 0.625, 0.5, 0.625, 0.25, 0.375, 0.25, 0.625, 0.25, 0.625, 0.5, 0.375, 0.5, 0.375, 0.25, 0.625, 0.25, 0.625, 0.25, 0.375, 0.25, 0.625, 0.5, 0.375, 0.5, 0.375, 0.5, 0.625, 0.5, 0.375, 0.5, 0.125, 0.5, 0.125, 0.5, 0.375, 0.5, 0.375, 0.5, 0.625, 0.5, 0.625, 0.75, 0.375, 0.75, 0.625, 0.75, 0.625, 0.5, 0.625, 0.5, 0.625, 0.75, 0.375, 0.5, 0.625, 0.5, 0.625, 0.5, 0.375, 0.5, 0.625, 0.75, 0.375, 0.75, 0.375, 0.75, 0.625, 0.75, 0.625, 0.5, 0.625, 0.75, 0.625, 0.75, 0.625, 0.5, 0.625, 0.5, 0.625, 0.5, 0.625, 0.5, 0.625, 0.5, 0.625, 0.5, 0.625, 0.75, 0.625, 0.75, 0.625, 0.5, 0.625, 0.75, 0.625, 0.75, 0.625, 0.75, 0.625, 0.75, 0.625, 0.5, 0.625, 0.5, 0.625, 0.5, 0.625, 0.5, 0.625, 0.5, 0.625, 0.5, 0.625, 0.5, 0.625, 0.5, 0.625, 0.5, 0.625, 0.5, 0.625, 0.5, 0.625, 0.5, 0.625, 0.5, 0.625, 0.5, 0.625, 0.5, 0.625, 0.5, 0.375, 0.5, 0.625, 0.5, 0.625, 0.5, 0.375, 0.5, 0.375, 0.5, 0.375, 0.5, 0.375, 0.5, 0.375, 0.5, 0.625, 0.5, 0.375, 0.5, 0.375, 0.5, 0.625, 0.5, 0.625, 0.5, 0.625, 0.5, 0.625, 0.5, 0.625, 0.5])
me_cube_035.update()
me_cube_036 = bpy.data.meshes.new('Cube.036')
me_cube_036.from_pydata([(-1.0, -1.0, -1.0), (-1.0, -1.0, 1.0), (-1.0, 1.0, -1.0), (-1.0, 1.0, 1.0), (1.0, -1.0, -1.0), (1.0, -1.0, 1.0), (1.0, 1.0, -1.0), (1.0, 1.0, 1.0), (-1.0, -1.0, 7.756), (-1.0, 1.0, 7.756), (1.0, 1.0, 7.756), (1.0, -1.0, 7.756), (-1.0, -1.0, 9.664), (-1.0, 1.0, 9.664), (1.0, 1.0, 9.664), (1.0, -1.0, 9.664), (-1.0, 7.201, 7.756), (1.0, 7.201, 7.756), (-1.0, 7.201, 9.664), (1.0, 7.201, 9.664), (-1.0, 9.299, 7.756), (1.0, 9.299, 7.756), (-1.0, 9.299, 9.664), (1.0, 9.299, 9.664), (-1.0, 7.201, 0.9963), (1.0, 7.201, 0.9963), (-1.0, 9.299, 0.9963), (1.0, 9.299, 0.9963), (-1.0, 9.277, 1.0), (-1.0, 9.277, -1.0), (1.0, 9.277, -1.0), (1.0, 9.277, 1.0), (1.432, 1.0, 1.0), (1.432, 1.0, -1.0), (1.432, -1.0, -1.0), (1.432, -1.0, 1.0), (1.0, 1.0, 9.65), (1.0, -1.0, 9.65), (1.432, 1.0, 9.65), (1.432, -1.0, 9.65), (1.432, 9.302, 1.0), (1.0, 9.302, 1.0), (1.432, 9.302, 9.65), (1.0, 9.302, 9.65), (1.0, 9.343, 1.0), (1.0, 9.343, -1.0), (1.432, 9.343, 1.0), (1.432, 9.343, -1.0)], [], [(0, 1, 3, 2), (3, 7, 31, 28), (4, 6, 33, 34), (4, 5, 1, 0), (2, 6, 4, 0), (5, 7, 10, 11), (8, 11, 15, 12), (3, 1, 8, 9), (1, 5, 11, 8), (7, 3, 9, 10), (14, 13, 12, 15), (9, 13, 18, 16), (11, 10, 14, 15), (9, 8, 12, 13), (16, 18, 22, 20), (10, 9, 16, 17), (14, 10, 17, 19), (13, 14, 19, 18), (21, 20, 22, 23), (16, 20, 26, 24), (19, 17, 21, 23), (18, 19, 23, 22), (25, 24, 26, 27), (17, 16, 24, 25), (21, 17, 25, 27), (20, 21, 27, 26), (29, 28, 31, 30), (2, 3, 28, 29), (7, 6, 30, 31), (6, 2, 29, 30), (33, 32, 35, 34), (35, 32, 38, 39), (6, 7, 44, 45), (5, 4, 34, 35), (36, 37, 39, 38), (36, 38, 42, 43), (7, 5, 37, 36), (5, 35, 39, 37), (40, 41, 43, 42), (32, 7, 41, 40), (7, 36, 43, 41), (38, 32, 40, 42), (45, 44, 46, 47), (33, 6, 45, 47), (32, 33, 47, 46), (7, 32, 46, 44)])
_uv = me_cube_036.uv_layers.new(name='UVMap')
_uv.uv.foreach_set('vector', [0.375, 0.0, 0.625, 0.0, 0.625, 0.25, 0.375, 0.25, 0.625, 0.25, 0.625, 0.5, 0.625, 0.5, 0.625, 0.25, 0.375, 0.75, 0.375, 0.5, 0.375, 0.5, 0.375, 0.75, 0.375, 0.75, 0.625, 0.75, 0.625, 1.0, 0.375, 1.0, 0.125, 0.5, 0.375, 0.5, 0.375, 0.75, 0.125, 0.75, 0.625, 0.75, 0.625, 0.5, 0.625, 0.5, 0.625, 0.75, 0.625, 1.0, 0.625, 0.75, 0.625, 0.75, 0.625, 1.0, 0.625, 0.25, 0.625, 0.0, 0.625, 0.0, 0.625, 0.25, 0.625, 1.0, 0.625, 0.75, 0.625, 0.75, 0.625, 1.0, 0.625, 0.5, 0.625, 0.25, 0.625, 0.25, 0.625, 0.5, 0.625, 0.5, 0.875, 0.5, 0.875, 0.75, 0.625, 0.75, 0.625, 0.25, 0.625, 0.25, 0.625, 0.25, 0.625, 0.25, 0.625, 0.75, 0.625, 0.5, 0.625, 0.5, 0.625, 0.75, 0.625, 0.25, 0.625, 0.0, 0.625, 0.0, 0.625, 0.25, 0.625, 0.25, 0.625, 0.25, 0.625, 0.25, 0.625, 0.25, 0.625, 0.5, 0.625, 0.25, 0.625, 0.25, 0.625, 0.5, 0.625, 0.5, 0.625, 0.5, 0.625, 0.5, 0.625, 0.5, 0.875, 0.5, 0.625, 0.5, 0.625, 0.5, 0.875, 0.5, 0.625, 0.5, 0.625, 0.25, 0.625, 0.25, 0.625, 0.5, 0.625, 0.25, 0.625, 0.25, 0.625, 0.25, 0.625, 0.25, 0.625, 0.5, 0.625, 0.5, 0.625, 0.5, 0.625, 0.5, 0.875, 0.5, 0.625, 0.5, 0.625, 0.5, 0.875, 0.5, 0.625, 0.5, 0.625, 0.25, 0.625, 0.25, 0.625, 0.5, 0.625, 0.5, 0.625, 0.25, 0.625, 0.25, 0.625, 0.5, 0.625, 0.5, 0.625, 0.5, 0.625, 0.5, 0.625, 0.5, 0.625, 0.25, 0.625, 0.5, 0.625, 0.5, 0.625, 0.25, 0.375, 0.25, 0.625, 0.25, 0.625, 0.5, 0.375, 0.5, 0.375, 0.25, 0.625, 0.25, 0.625, 0.25, 0.375, 0.25, 0.625, 0.5, 0.375, 0.5, 0.375, 0.5, 0.625, 0.5, 0.375, 0.5, 0.125, 0.5, 0.125, 0.5, 0.375, 0.5, 0.375, 0.5, 0.625, 0.5, 0.625, 0.75, 0.375, 0.75, 0.625, 0.75, 0.625, 0.5, 0.625, 0.5, 0.625, 0.75, 0.375, 0.5, 0.625, 0.5, 0.625, 0.5, 0.375, 0.5, 0.625, 0.75, 0.375, 0.75, 0.375, 0.75, 0.625, 0.75, 0.625, 0.5, 0.625, 0.75, 0.625, 0.75, 0.625, 0.5, 0.625, 0.5, 0.625, 0.5, 0.625, 0.5, 0.625, 0.5, 0.625, 0.5, 0.625, 0.75, 0.625, 0.75, 0.625, 0.5, 0.625, 0.75, 0.625, 0.75, 0.625, 0.75, 0.625, 0.75, 0.625, 0.5, 0.625, 0.5, 0.625, 0.5, 0.625, 0.5, 0.625, 0.5, 0.625, 0.5, 0.625, 0.5, 0.625, 0.5, 0.625, 0.5, 0.625, 0.5, 0.625, 0.5, 0.625, 0.5, 0.625, 0.5, 0.625, 0.5, 0.625, 0.5, 0.625, 0.5, 0.375, 0.5, 0.625, 0.5, 0.625, 0.5, 0.375, 0.5, 0.375, 0.5, 0.375, 0.5, 0.375, 0.5, 0.375, 0.5, 0.625, 0.5, 0.375, 0.5, 0.375, 0.5, 0.625, 0.5, 0.625, 0.5, 0.625, 0.5, 0.625, 0.5, 0.625, 0.5])
me_cube_036.update()
me_cube_037 = bpy.data.meshes.new('Cube.037')
me_cube_037.from_pydata([(-1.0, -1.0, -1.0), (-1.0, -1.0, 1.0), (-1.0, 1.0, -1.0), (-1.0, 1.0, 1.0), (1.0, -1.0, -1.0), (1.0, -1.0, 1.0), (1.0, 1.0, -1.0), (1.0, 1.0, 1.0), (-1.0, -1.0, 7.756), (-1.0, 1.0, 7.756), (1.0, 1.0, 7.756), (1.0, -1.0, 7.756), (-1.0, -1.0, 9.664), (-1.0, 1.0, 9.664), (1.0, 1.0, 9.664), (1.0, -1.0, 9.664), (-1.0, 7.201, 7.756), (1.0, 7.201, 7.756), (-1.0, 7.201, 9.664), (1.0, 7.201, 9.664), (-1.0, 9.299, 7.756), (1.0, 9.299, 7.756), (-1.0, 9.299, 9.664), (1.0, 9.299, 9.664), (-1.0, 7.201, 0.9963), (1.0, 7.201, 0.9963), (-1.0, 9.299, 0.9963), (1.0, 9.299, 0.9963), (-1.0, 9.277, 1.0), (-1.0, 9.277, -1.0), (1.0, 9.277, -1.0), (1.0, 9.277, 1.0), (1.432, 1.0, 1.0), (1.432, 1.0, -1.0), (1.432, -1.0, -1.0), (1.432, -1.0, 1.0), (1.0, 1.0, 9.65), (1.0, -1.0, 9.65), (1.432, 1.0, 9.65), (1.432, -1.0, 9.65), (1.432, 9.302, 1.0), (1.0, 9.302, 1.0), (1.432, 9.302, 9.65), (1.0, 9.302, 9.65), (1.0, 9.343, 1.0), (1.0, 9.343, -1.0), (1.432, 9.343, 1.0), (1.432, 9.343, -1.0)], [], [(0, 1, 3, 2), (3, 7, 31, 28), (4, 6, 33, 34), (4, 5, 1, 0), (2, 6, 4, 0), (5, 7, 10, 11), (8, 11, 15, 12), (3, 1, 8, 9), (1, 5, 11, 8), (7, 3, 9, 10), (14, 13, 12, 15), (9, 13, 18, 16), (11, 10, 14, 15), (9, 8, 12, 13), (16, 18, 22, 20), (10, 9, 16, 17), (14, 10, 17, 19), (13, 14, 19, 18), (21, 20, 22, 23), (16, 20, 26, 24), (19, 17, 21, 23), (18, 19, 23, 22), (25, 24, 26, 27), (17, 16, 24, 25), (21, 17, 25, 27), (20, 21, 27, 26), (29, 28, 31, 30), (2, 3, 28, 29), (7, 6, 30, 31), (6, 2, 29, 30), (33, 32, 35, 34), (35, 32, 38, 39), (6, 7, 44, 45), (5, 4, 34, 35), (36, 37, 39, 38), (36, 38, 42, 43), (7, 5, 37, 36), (5, 35, 39, 37), (40, 41, 43, 42), (32, 7, 41, 40), (7, 36, 43, 41), (38, 32, 40, 42), (45, 44, 46, 47), (33, 6, 45, 47), (32, 33, 47, 46), (7, 32, 46, 44)])
_uv = me_cube_037.uv_layers.new(name='UVMap')
_uv.uv.foreach_set('vector', [0.375, 0.0, 0.625, 0.0, 0.625, 0.25, 0.375, 0.25, 0.625, 0.25, 0.625, 0.5, 0.625, 0.5, 0.625, 0.25, 0.375, 0.75, 0.375, 0.5, 0.375, 0.5, 0.375, 0.75, 0.375, 0.75, 0.625, 0.75, 0.625, 1.0, 0.375, 1.0, 0.125, 0.5, 0.375, 0.5, 0.375, 0.75, 0.125, 0.75, 0.625, 0.75, 0.625, 0.5, 0.625, 0.5, 0.625, 0.75, 0.625, 1.0, 0.625, 0.75, 0.625, 0.75, 0.625, 1.0, 0.625, 0.25, 0.625, 0.0, 0.625, 0.0, 0.625, 0.25, 0.625, 1.0, 0.625, 0.75, 0.625, 0.75, 0.625, 1.0, 0.625, 0.5, 0.625, 0.25, 0.625, 0.25, 0.625, 0.5, 0.625, 0.5, 0.875, 0.5, 0.875, 0.75, 0.625, 0.75, 0.625, 0.25, 0.625, 0.25, 0.625, 0.25, 0.625, 0.25, 0.625, 0.75, 0.625, 0.5, 0.625, 0.5, 0.625, 0.75, 0.625, 0.25, 0.625, 0.0, 0.625, 0.0, 0.625, 0.25, 0.625, 0.25, 0.625, 0.25, 0.625, 0.25, 0.625, 0.25, 0.625, 0.5, 0.625, 0.25, 0.625, 0.25, 0.625, 0.5, 0.625, 0.5, 0.625, 0.5, 0.625, 0.5, 0.625, 0.5, 0.875, 0.5, 0.625, 0.5, 0.625, 0.5, 0.875, 0.5, 0.625, 0.5, 0.625, 0.25, 0.625, 0.25, 0.625, 0.5, 0.625, 0.25, 0.625, 0.25, 0.625, 0.25, 0.625, 0.25, 0.625, 0.5, 0.625, 0.5, 0.625, 0.5, 0.625, 0.5, 0.875, 0.5, 0.625, 0.5, 0.625, 0.5, 0.875, 0.5, 0.625, 0.5, 0.625, 0.25, 0.625, 0.25, 0.625, 0.5, 0.625, 0.5, 0.625, 0.25, 0.625, 0.25, 0.625, 0.5, 0.625, 0.5, 0.625, 0.5, 0.625, 0.5, 0.625, 0.5, 0.625, 0.25, 0.625, 0.5, 0.625, 0.5, 0.625, 0.25, 0.375, 0.25, 0.625, 0.25, 0.625, 0.5, 0.375, 0.5, 0.375, 0.25, 0.625, 0.25, 0.625, 0.25, 0.375, 0.25, 0.625, 0.5, 0.375, 0.5, 0.375, 0.5, 0.625, 0.5, 0.375, 0.5, 0.125, 0.5, 0.125, 0.5, 0.375, 0.5, 0.375, 0.5, 0.625, 0.5, 0.625, 0.75, 0.375, 0.75, 0.625, 0.75, 0.625, 0.5, 0.625, 0.5, 0.625, 0.75, 0.375, 0.5, 0.625, 0.5, 0.625, 0.5, 0.375, 0.5, 0.625, 0.75, 0.375, 0.75, 0.375, 0.75, 0.625, 0.75, 0.625, 0.5, 0.625, 0.75, 0.625, 0.75, 0.625, 0.5, 0.625, 0.5, 0.625, 0.5, 0.625, 0.5, 0.625, 0.5, 0.625, 0.5, 0.625, 0.75, 0.625, 0.75, 0.625, 0.5, 0.625, 0.75, 0.625, 0.75, 0.625, 0.75, 0.625, 0.75, 0.625, 0.5, 0.625, 0.5, 0.625, 0.5, 0.625, 0.5, 0.625, 0.5, 0.625, 0.5, 0.625, 0.5, 0.625, 0.5, 0.625, 0.5, 0.625, 0.5, 0.625, 0.5, 0.625, 0.5, 0.625, 0.5, 0.625, 0.5, 0.625, 0.5, 0.625, 0.5, 0.375, 0.5, 0.625, 0.5, 0.625, 0.5, 0.375, 0.5, 0.375, 0.5, 0.375, 0.5, 0.375, 0.5, 0.375, 0.5, 0.625, 0.5, 0.375, 0.5, 0.375, 0.5, 0.625, 0.5, 0.625, 0.5, 0.625, 0.5, 0.625, 0.5, 0.625, 0.5])
me_cube_037.update()
me_cube_038 = bpy.data.meshes.new('Cube.038')
me_cube_038.from_pydata([(-1.0, -1.0, -1.0), (-1.0, -1.0, 1.0), (-1.0, 1.0, -1.0), (-1.0, 1.0, 1.0), (1.0, -1.0, -1.0), (1.0, -1.0, 1.0), (1.0, 1.0, -1.0), (1.0, 1.0, 1.0), (-1.0, -1.0, 7.756), (-1.0, 1.0, 7.756), (1.0, 1.0, 7.756), (1.0, -1.0, 7.756), (-1.0, -1.0, 9.664), (-1.0, 1.0, 9.664), (1.0, 1.0, 9.664), (1.0, -1.0, 9.664), (-1.0, 7.201, 7.756), (1.0, 7.201, 7.756), (-1.0, 7.201, 9.664), (1.0, 7.201, 9.664), (-1.0, 9.299, 7.756), (1.0, 9.299, 7.756), (-1.0, 9.299, 9.664), (1.0, 9.299, 9.664), (-1.0, 7.201, 0.9963), (1.0, 7.201, 0.9963), (-1.0, 9.299, 0.9963), (1.0, 9.299, 0.9963), (-1.0, 9.277, 1.0), (-1.0, 9.277, -1.0), (1.0, 9.277, -1.0), (1.0, 9.277, 1.0), (1.432, 1.0, 1.0), (1.432, 1.0, -1.0), (1.432, -1.0, -1.0), (1.432, -1.0, 1.0), (1.0, 1.0, 9.65), (1.0, -1.0, 9.65), (1.432, 1.0, 9.65), (1.432, -1.0, 9.65), (1.432, 9.302, 1.0), (1.0, 9.302, 1.0), (1.432, 9.302, 9.65), (1.0, 9.302, 9.65), (1.0, 9.343, 1.0), (1.0, 9.343, -1.0), (1.432, 9.343, 1.0), (1.432, 9.343, -1.0)], [], [(0, 1, 3, 2), (3, 7, 31, 28), (4, 6, 33, 34), (4, 5, 1, 0), (2, 6, 4, 0), (5, 7, 10, 11), (8, 11, 15, 12), (3, 1, 8, 9), (1, 5, 11, 8), (7, 3, 9, 10), (14, 13, 12, 15), (9, 13, 18, 16), (11, 10, 14, 15), (9, 8, 12, 13), (16, 18, 22, 20), (10, 9, 16, 17), (14, 10, 17, 19), (13, 14, 19, 18), (21, 20, 22, 23), (16, 20, 26, 24), (19, 17, 21, 23), (18, 19, 23, 22), (25, 24, 26, 27), (17, 16, 24, 25), (21, 17, 25, 27), (20, 21, 27, 26), (29, 28, 31, 30), (2, 3, 28, 29), (7, 6, 30, 31), (6, 2, 29, 30), (33, 32, 35, 34), (35, 32, 38, 39), (6, 7, 44, 45), (5, 4, 34, 35), (36, 37, 39, 38), (36, 38, 42, 43), (7, 5, 37, 36), (5, 35, 39, 37), (40, 41, 43, 42), (32, 7, 41, 40), (7, 36, 43, 41), (38, 32, 40, 42), (45, 44, 46, 47), (33, 6, 45, 47), (32, 33, 47, 46), (7, 32, 46, 44)])
_uv = me_cube_038.uv_layers.new(name='UVMap')
_uv.uv.foreach_set('vector', [0.375, 0.0, 0.625, 0.0, 0.625, 0.25, 0.375, 0.25, 0.625, 0.25, 0.625, 0.5, 0.625, 0.5, 0.625, 0.25, 0.375, 0.75, 0.375, 0.5, 0.375, 0.5, 0.375, 0.75, 0.375, 0.75, 0.625, 0.75, 0.625, 1.0, 0.375, 1.0, 0.125, 0.5, 0.375, 0.5, 0.375, 0.75, 0.125, 0.75, 0.625, 0.75, 0.625, 0.5, 0.625, 0.5, 0.625, 0.75, 0.625, 1.0, 0.625, 0.75, 0.625, 0.75, 0.625, 1.0, 0.625, 0.25, 0.625, 0.0, 0.625, 0.0, 0.625, 0.25, 0.625, 1.0, 0.625, 0.75, 0.625, 0.75, 0.625, 1.0, 0.625, 0.5, 0.625, 0.25, 0.625, 0.25, 0.625, 0.5, 0.625, 0.5, 0.875, 0.5, 0.875, 0.75, 0.625, 0.75, 0.625, 0.25, 0.625, 0.25, 0.625, 0.25, 0.625, 0.25, 0.625, 0.75, 0.625, 0.5, 0.625, 0.5, 0.625, 0.75, 0.625, 0.25, 0.625, 0.0, 0.625, 0.0, 0.625, 0.25, 0.625, 0.25, 0.625, 0.25, 0.625, 0.25, 0.625, 0.25, 0.625, 0.5, 0.625, 0.25, 0.625, 0.25, 0.625, 0.5, 0.625, 0.5, 0.625, 0.5, 0.625, 0.5, 0.625, 0.5, 0.875, 0.5, 0.625, 0.5, 0.625, 0.5, 0.875, 0.5, 0.625, 0.5, 0.625, 0.25, 0.625, 0.25, 0.625, 0.5, 0.625, 0.25, 0.625, 0.25, 0.625, 0.25, 0.625, 0.25, 0.625, 0.5, 0.625, 0.5, 0.625, 0.5, 0.625, 0.5, 0.875, 0.5, 0.625, 0.5, 0.625, 0.5, 0.875, 0.5, 0.625, 0.5, 0.625, 0.25, 0.625, 0.25, 0.625, 0.5, 0.625, 0.5, 0.625, 0.25, 0.625, 0.25, 0.625, 0.5, 0.625, 0.5, 0.625, 0.5, 0.625, 0.5, 0.625, 0.5, 0.625, 0.25, 0.625, 0.5, 0.625, 0.5, 0.625, 0.25, 0.375, 0.25, 0.625, 0.25, 0.625, 0.5, 0.375, 0.5, 0.375, 0.25, 0.625, 0.25, 0.625, 0.25, 0.375, 0.25, 0.625, 0.5, 0.375, 0.5, 0.375, 0.5, 0.625, 0.5, 0.375, 0.5, 0.125, 0.5, 0.125, 0.5, 0.375, 0.5, 0.375, 0.5, 0.625, 0.5, 0.625, 0.75, 0.375, 0.75, 0.625, 0.75, 0.625, 0.5, 0.625, 0.5, 0.625, 0.75, 0.375, 0.5, 0.625, 0.5, 0.625, 0.5, 0.375, 0.5, 0.625, 0.75, 0.375, 0.75, 0.375, 0.75, 0.625, 0.75, 0.625, 0.5, 0.625, 0.75, 0.625, 0.75, 0.625, 0.5, 0.625, 0.5, 0.625, 0.5, 0.625, 0.5, 0.625, 0.5, 0.625, 0.5, 0.625, 0.75, 0.625, 0.75, 0.625, 0.5, 0.625, 0.75, 0.625, 0.75, 0.625, 0.75, 0.625, 0.75, 0.625, 0.5, 0.625, 0.5, 0.625, 0.5, 0.625, 0.5, 0.625, 0.5, 0.625, 0.5, 0.625, 0.5, 0.625, 0.5, 0.625, 0.5, 0.625, 0.5, 0.625, 0.5, 0.625, 0.5, 0.625, 0.5, 0.625, 0.5, 0.625, 0.5, 0.625, 0.5, 0.375, 0.5, 0.625, 0.5, 0.625, 0.5, 0.375, 0.5, 0.375, 0.5, 0.375, 0.5, 0.375, 0.5, 0.375, 0.5, 0.625, 0.5, 0.375, 0.5, 0.375, 0.5, 0.625, 0.5, 0.625, 0.5, 0.625, 0.5, 0.625, 0.5, 0.625, 0.5])
me_cube_038.update()
me_cube = bpy.data.meshes.new('Cube')
me_cube.from_pydata([(1.0, 1.0, 1.0), (1.0, 1.0, -1.0), (1.0, -1.0, 1.0), (1.0, -1.0, -1.0), (-1.0, 1.0, 1.0), (-1.0, 1.0, -1.0), (-1.0, -1.0, 1.0), (-1.0, -1.0, -1.0), (1.0, 2.648, -1.0), (-1.0, 2.648, -1.0), (1.0, 2.648, 1.0), (-1.0, 2.648, 1.0), (-3.421, 1.0, 1.0), (-3.421, 1.0, -1.0), (-3.421, 2.648, 1.0), (-3.421, 2.648, -1.0)], [], [(0, 4, 6, 2), (3, 2, 6, 7), (7, 6, 4, 5), (5, 1, 3, 7), (1, 0, 2, 3), (0, 1, 8, 10), (9, 11, 10, 8), (9, 5, 13, 15), (1, 5, 9, 8), (4, 0, 10, 11), (13, 12, 14, 15), (4, 11, 14, 12), (5, 4, 12, 13), (11, 9, 15, 14)])
_uv = me_cube.uv_layers.new(name='UVMap')
_uv.uv.foreach_set('vector', [0.625, 0.5, 0.875, 0.5, 0.875, 0.75, 0.625, 0.75, 0.375, 0.75, 0.625, 0.75, 0.625, 1.0, 0.375, 1.0, 0.375, 0.0, 0.625, 0.0, 0.625, 0.25, 0.375, 0.25, 0.125, 0.5, 0.375, 0.5, 0.375, 0.75, 0.125, 0.75, 0.375, 0.5, 0.625, 0.5, 0.625, 0.75, 0.375, 0.75, 0.625, 0.5, 0.375, 0.5, 0.375, 0.5, 0.625, 0.5, 0.375, 0.25, 0.625, 0.25, 0.625, 0.5, 0.375, 0.5, 0.125, 0.5, 0.125, 0.5, 0.125, 0.5, 0.125, 0.5, 0.375, 0.5, 0.125, 0.5, 0.125, 0.5, 0.375, 0.5, 0.875, 0.5, 0.625, 0.5, 0.625, 0.5, 0.875, 0.5, 0.375, 0.25, 0.625, 0.25, 0.625, 0.25, 0.375, 0.25, 0.875, 0.5, 0.875, 0.5, 0.875, 0.5, 0.875, 0.5, 0.375, 0.25, 0.625, 0.25, 0.625, 0.25, 0.375, 0.25, 0.625, 0.25, 0.375, 0.25, 0.375, 0.25, 0.625, 0.25])
me_cube.materials.append(mat_material)
me_cube.use_mirror_vertex_groups = False
me_cube.update()
me_cube_005 = bpy.data.meshes.new('Cube.005')
me_cube_005.from_pydata([(1.0, 1.0, 1.0), (1.0, 1.0, -1.0), (1.0, -1.0, 1.0), (1.0, -1.0, -1.0), (-1.0, 1.0, 1.0), (-1.0, 1.0, -1.0), (-1.0, -1.0, 1.0), (-1.0, -1.0, -1.0)], [], [(0, 4, 6, 2), (3, 2, 6, 7), (7, 6, 4, 5), (5, 1, 3, 7), (1, 0, 2, 3), (5, 4, 0, 1)])
_uv = me_cube_005.uv_layers.new(name='UVMap')
_uv.uv.foreach_set('vector', [0.625, 0.5, 0.875, 0.5, 0.875, 0.75, 0.625, 0.75, 0.375, 0.75, 0.625, 0.75, 0.625, 1.0, 0.375, 1.0, 0.375, 0.0, 0.625, 0.0, 0.625, 0.25, 0.375, 0.25, 0.125, 0.5, 0.375, 0.5, 0.375, 0.75, 0.125, 0.75, 0.375, 0.5, 0.625, 0.5, 0.625, 0.75, 0.375, 0.75, 0.375, 0.25, 0.625, 0.25, 0.625, 0.5, 0.375, 0.5])
me_cube_005.materials.append(mat_material)
me_cube_005.use_mirror_vertex_groups = False
me_cube_005.update()
me_junction = bpy.data.meshes.new('junction')
me_junction.from_pydata([(1.0, 1.0, 1.0), (1.0, 1.0, -1.0), (1.0, -1.0, 1.0), (1.0, -1.0, -1.0), (-1.0, 1.0, 1.0), (-1.0, 1.0, -1.0), (-1.0, -1.0, 1.0), (-1.0, -1.0, -1.0)], [], [(0, 4, 6, 2), (3, 2, 6, 7), (7, 6, 4, 5), (5, 1, 3, 7), (1, 0, 2, 3), (5, 4, 0, 1)])
_uv = me_junction.uv_layers.new(name='UVMap')
_uv.uv.foreach_set('vector', [0.625, 0.5, 0.875, 0.5, 0.875, 0.75, 0.625, 0.75, 0.375, 0.75, 0.625, 0.75, 0.625, 1.0, 0.375, 1.0, 0.375, 0.0, 0.625, 0.0, 0.625, 0.25, 0.375, 0.25, 0.125, 0.5, 0.375, 0.5, 0.375, 0.75, 0.125, 0.75, 0.375, 0.5, 0.625, 0.5, 0.625, 0.75, 0.375, 0.75, 0.375, 0.25, 0.625, 0.25, 0.625, 0.5, 0.375, 0.5])
me_junction.materials.append(mat_material)
me_junction.use_mirror_vertex_groups = False
me_junction.update()

# ---- objects
ob_cube_003 = bpy.data.objects.new('Cube.003', me_cube_002)
ob_cube_005 = bpy.data.objects.new('Cube.005', me_cube_004)
ob_cube_002 = bpy.data.objects.new('Cube.002', me_cube_001)
ob_cube_008 = bpy.data.objects.new('Cube.008', me_cube_013)
ob_cube_006 = bpy.data.objects.new('Cube.006', me_cube_014)
ob_cube_007 = bpy.data.objects.new('Cube.007', me_cube_027)
ob_cube_011 = bpy.data.objects.new('Cube.011', me_cube_028)
ob_cube_012 = bpy.data.objects.new('Cube.012', me_cube_029)
ob_cube_009 = bpy.data.objects.new('Cube.009', me_cube_030)
ob_cube_010 = bpy.data.objects.new('Cube.010', me_cube_031)
ob_cube_013 = bpy.data.objects.new('Cube.013', me_cube_032)
ob_cube_014 = bpy.data.objects.new('Cube.014', me_cube_033)
ob_cube_015 = bpy.data.objects.new('Cube.015', me_cube_034)
ob_cube_016 = bpy.data.objects.new('Cube.016', me_cube_035)
ob_cube_017 = bpy.data.objects.new('Cube.017', me_cube_036)
ob_cube_018 = bpy.data.objects.new('Cube.018', me_cube_037)
ob_cube_019 = bpy.data.objects.new('Cube.019', me_cube_038)
ob_cube = bpy.data.objects.new('Cube', me_cube)
ob_cube_004 = bpy.data.objects.new('Cube.004', me_cube_005)
ob_cube_001 = bpy.data.objects.new('Cube.001', me_junction)

# ---- transforms, parenting, visibility, modifiers, constraints
ob_cube_003.location = (-329.0, -153.3, 20.5)
ob_cube_003.rotation_euler = (0.0, -0.0, 3.142)
ob_cube_003.scale = (2.051, 0.7466, 0.9322)
ob_cube_005.location = (-278.0, -399.9, 14.93)
ob_cube_005.scale = (5.381, 5.381, 11.06)
ob_cube_002.location = (-484.7, 406.4, 20.22)
ob_cube_002.rotation_euler = (0.0, -0.0, 3.142)
ob_cube_002.scale = (0.1497, 0.1497, 0.1497)
ob_cube_008.location = (-354.4, -380.1, 84.39)
ob_cube_008.scale = (1.726, 1.921, 1.827)
ob_cube_006.location = (-273.6, -427.1, 57.36)
ob_cube_006.rotation_euler = (0.0, -0.0, 3.142)
ob_cube_006.scale = (4.396, 4.396, 4.396)
ob_cube_007.location = (-273.6, -291.3, 57.36)
ob_cube_007.rotation_euler = (0.0, -0.0, 3.142)
ob_cube_007.scale = (4.396, 4.396, 4.396)
ob_cube_011.location = (-338.2, -267.1, 57.36)
ob_cube_011.rotation_euler = (0.0, -0.0, -1.571)
ob_cube_011.scale = (4.396, 4.396, 4.396)
ob_cube_012.location = (-408.3, -267.1, 57.36)
ob_cube_012.rotation_euler = (0.0, -0.0, -1.571)
ob_cube_012.scale = (4.396, 4.396, 4.396)
ob_cube_009.location = (-373.3, -493.1, 57.36)
ob_cube_009.rotation_euler = (0.0, -0.0, 1.571)
ob_cube_009.scale = (4.396, 4.396, 4.396)
ob_cube_010.location = (-304.8, -493.1, 57.36)
ob_cube_010.rotation_euler = (0.0, -0.0, 1.571)
ob_cube_010.scale = (4.396, 4.396, 4.396)
ob_cube_013.location = (-58.9, -380.3, 72.05)
ob_cube_013.scale = (1.726, 1.921, 1.143)
ob_cube_014.location = (18.99, -406.6, 57.36)
ob_cube_014.rotation_euler = (0.0, -0.0, 3.142)
ob_cube_014.scale = (4.396, 4.396, 4.396)
ob_cube_015.location = (18.99, -312.8, 57.36)
ob_cube_015.rotation_euler = (0.0, -0.0, 3.142)
ob_cube_015.scale = (4.396, 4.396, 4.396)
ob_cube_016.location = (-45.66, -267.1, 57.36)
ob_cube_016.rotation_euler = (0.0, -0.0, -1.571)
ob_cube_016.scale = (4.396, 4.396, 4.396)
ob_cube_017.location = (-115.7, -267.1, 57.36)
ob_cube_017.rotation_euler = (0.0, -0.0, -1.571)
ob_cube_017.scale = (4.396, 4.396, 4.396)
ob_cube_018.location = (-80.78, -493.1, 57.36)
ob_cube_018.rotation_euler = (0.0, -0.0, 1.571)
ob_cube_018.scale = (4.396, 4.396, 4.396)
ob_cube_019.location = (-12.29, -493.1, 57.36)
ob_cube_019.rotation_euler = (0.0, -0.0, 1.571)
ob_cube_019.scale = (4.396, 4.396, 4.396)
ob_cube.location = (-311.6, 18.05, -2.362)
ob_cube.scale = (109.5, 132.2, -2.088)
ob_cube.lock_rotations_4d = False
ob_cube.empty_display_type = 'ARROWS'
ob_cube.lineart.crease_threshold = 0.0
ob_cube_004.location = (-444.2, 126.5, -8.465)
ob_cube_004.scale = (242.0, 242.0, -4.616)
ob_cube_004.lock_rotations_4d = False
ob_cube_004.empty_display_type = 'ARROWS'
ob_cube_004.lineart.crease_threshold = 0.0
ob_cube_001.location = (-576.8, -6.05, -2.362)
ob_cube_001.scale = (109.5, 109.5, -2.088)
ob_cube_001.lock_rotations_4d = False
ob_cube_001.empty_display_type = 'ARROWS'
ob_cube_001.lineart.crease_threshold = 0.0

# ---- collection membership
scene.collection.objects.link(ob_cube_003)
scene.collection.objects.link(ob_cube_005)
scene.collection.objects.link(ob_cube_002)
scene.collection.objects.link(ob_cube_008)
scene.collection.objects.link(ob_cube_006)
scene.collection.objects.link(ob_cube_007)
scene.collection.objects.link(ob_cube_011)
scene.collection.objects.link(ob_cube_012)
scene.collection.objects.link(ob_cube_009)
scene.collection.objects.link(ob_cube_010)
scene.collection.objects.link(ob_cube_013)
scene.collection.objects.link(ob_cube_014)
scene.collection.objects.link(ob_cube_015)
scene.collection.objects.link(ob_cube_016)
scene.collection.objects.link(ob_cube_017)
scene.collection.objects.link(ob_cube_018)
scene.collection.objects.link(ob_cube_019)
col_collection.objects.link(ob_cube)
col_collection.objects.link(ob_cube_004)
col_collection.objects.link(ob_cube_001)

# ---- scene / render settings (as saved in the file)
scene.frame_start = 1; scene.frame_end = 250; scene.frame_set(1)
scene.render.engine = 'BLENDER_EEVEE_NEXT'
scene.cycles.sampling_pattern = 'TABULATED_SOBOL'
scene.view_settings.view_transform = 'Filmic'
bpy.context.view_layer.update()

# ---- added for rendering (the .blend has no active camera and no usable light): camera, sun
cam_auto = bpy.data.cameras.new('AutoCamera')
cam_auto.lens = 50.0
cam_auto.sensor_width = 36.0
cam_auto.clip_end = 20406.4
ob_auto_camera = bpy.data.objects.new('AutoCamera', cam_auto)
scene.collection.objects.link(ob_auto_camera)
ob_auto_camera.location = (831.324, -1382.15, 1007.49)
ob_auto_camera.rotation_euler = (1.09748, -7.21219e-08, 0.694738)
scene.camera = ob_auto_camera
light_auto_sun = bpy.data.lights.new('AutoSun', 'SUN')
light_auto_sun.energy = 3.0
light_auto_sun.angle = 0.0523599
ob_auto_sun = bpy.data.objects.new('AutoSun', light_auto_sun)
scene.collection.objects.link(ob_auto_sun)
ob_auto_sun.rotation_euler = (0.872665, 0.174533, 0.523599)
bpy.context.view_layer.update()
